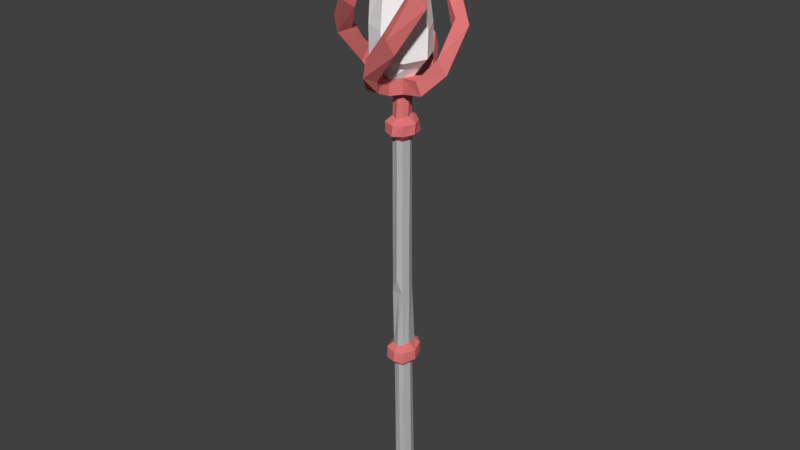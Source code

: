 # Source: Crystal_Stave.blend  (saved by Blender 2.79.0; exported with 4.5.12 LTS)
import bpy
from mathutils import Matrix  # noqa: F401  (used for matrix-valued properties, if any)

bpy.ops.wm.read_factory_settings(use_empty=True)
scene = bpy.context.scene
scene.name = 'Scene'

# ---- collections
col_collection_1 = bpy.data.collections.new('Collection 1'); scene.collection.children.link(col_collection_1)

# ---- materials (node trees are filled in below, after node groups)
mat_brown_blank = bpy.data.materials.new('brown.blank')
mat_brown_blank.alpha_threshold = 0.0
mat_brown_blank.use_transparent_shadow = False
mat_brown_blank.diffuse_color = (0.75, 0.1875, 0.1875, 1.0)
mat_brown_blank.roughness = 0.5
mat_gray50 = bpy.data.materials.new('gray50')
mat_gray50.alpha_threshold = 0.0
mat_gray50.use_transparent_shadow = False
mat_gray50.diffuse_color = (0.502, 0.502, 0.502, 1.0)
mat_gray50.roughness = 0.5
mat_blank = bpy.data.materials.new('blank')
mat_blank.alpha_threshold = 0.0
mat_blank.use_transparent_shadow = False
mat_blank.diffuse_color = (1.0, 1.0, 1.0, 1.0)
mat_blank.roughness = 0.5

# ---- material node trees

# ---- world
world_world = bpy.data.worlds.new('World'); scene.world = world_world
world_world.color = (0.05088, 0.05088, 0.05088)
world_world.use_sun_shadow = False
world_world.sun_shadow_jitter_overblur = 0.0
world_world.cycles.sampling_method = 'MANUAL'

# ---- meshes
me_mesh_001 = bpy.data.meshes.new('Mesh.001')
me_mesh_001.from_pydata([(-0.36, -0.3488, 2.53e-07), (0.315, -0.3488, 2.53e-07), (0.315, 0.3488, 2.53e-07), (-0.36, 0.3488, 2.53e-07), (-0.36, -0.3488, 4.059), (0.315, -0.3488, 4.059), (0.315, 0.3488, 4.059), (-0.36, 0.3488, 4.059)], [], [])
me_mesh_001.use_remesh_preserve_volume = False
me_mesh_001.use_remesh_preserve_attributes = False
me_mesh_001.use_mirror_vertex_groups = False
me_mesh_001.update()
me_mesh = bpy.data.meshes.new('Mesh')
me_mesh.from_pydata([(-0.1738, 0.07694, 3.03), (-0.08379, 0.07084, 3.016), (-0.1138, -0.009878, 3.019), (-0.1738, -0.003778, 3.033), (-0.1738, 0.07694, 3.03), (-0.1138, -0.009878, 3.019), (-0.1138, -0.005377, 2.919), (-0.1738, -0.003778, 3.033), (-0.1138, -0.009878, 3.019), (-0.08379, -0.0769, 3.016), (-0.1138, -0.005377, 2.919), (-0.1138, -0.009878, 3.019), (0.006214, -0.009878, 3.019), (-0.08379, -0.0769, 3.016), (-0.1138, -0.009878, 3.019), (-0.08379, 0.07084, 3.016), (0.006214, -0.009878, 3.019), (-0.1138, -0.009878, 3.019), (-0.08379, 0.07534, 2.916), (-0.08379, 0.07084, 3.016), (-0.1138, -0.009878, 3.019), (-0.1138, -0.005377, 2.919), (-0.08379, 0.07534, 2.916), (-0.1138, -0.009878, 3.019), (-0.03879, 0.04943, 2.894), (-0.08379, 0.07534, 2.916), (-0.1138, -0.005377, 2.919), (-0.05379, -0.003876, 2.885), (-0.03879, 0.04943, 2.894), (-0.1138, -0.005377, 2.919), (-0.08379, -0.07239, 2.916), (-0.05379, -0.003876, 2.885), (-0.1138, -0.005377, 2.919), (-0.08379, -0.0769, 3.016), (-0.08379, -0.07239, 2.916), (-0.1138, -0.005377, 2.919), (-0.08379, -0.2216, 2.949), (-0.08379, -0.07239, 2.916), (-0.08379, -0.0769, 3.016), (-0.08379, -0.185, 3.032), (-0.08379, -0.2216, 2.949), (-0.08379, -0.0769, 3.016), (0.006214, -0.1302, 3.007), (-0.08379, -0.185, 3.032), (-0.08379, -0.0769, 3.016), (0.006214, 0.1149, 2.931), (0.006214, 0.1104, 3.031), (-0.08379, 0.07084, 3.016), (-0.08379, 0.07534, 2.916), (0.006214, 0.1149, 2.931), (-0.08379, 0.07084, 3.016), (-0.2038, 0.08754, 2.943), (-0.08379, 0.07534, 2.916), (-0.08379, 0.07084, 3.016), (-0.1738, 0.07694, 3.03), (-0.2038, 0.08754, 2.943), (-0.08379, 0.07084, 3.016), (-0.3238, 0.0008239, 3.08), (-0.2038, 0.08754, 2.943), (-0.1738, 0.07694, 3.03), (-0.2938, -0.009787, 3.167), (-0.3238, 0.0008239, 3.08), (-0.1738, 0.07694, 3.03), (-0.2188, -0.04179, 3.132), (-0.2938, -0.009787, 3.167), (-0.1738, 0.07694, 3.03), (-0.1738, -0.003778, 3.033), (-0.2188, -0.04179, 3.132), (-0.1738, 0.07694, 3.03), (-0.2038, -0.01298, 2.939), (-0.2188, -0.04179, 3.132), (-0.1738, -0.003778, 3.033), (-0.1138, -0.005377, 2.919), (-0.2038, -0.01298, 2.939), (-0.1738, -0.003778, 3.033), (-0.08379, 0.07534, 2.916), (-0.2038, -0.01298, 2.939), (-0.1138, -0.005377, 2.919), (-0.2038, 0.08754, 2.943), (-0.2038, -0.01298, 2.939), (-0.08379, 0.07534, 2.916), (-0.3238, 0.0008239, 3.08), (-0.2038, -0.01298, 2.939), (-0.2038, 0.08754, 2.943), (-0.2638, -0.05099, 3.038), (-0.2038, -0.01298, 2.939), (-0.3238, 0.0008239, 3.08), (-0.2938, -0.2214, 3.245), (-0.2638, -0.05099, 3.038), (-0.3238, 0.0008239, 3.08), (-0.3388, -0.1985, 3.333), (-0.2938, -0.2214, 3.245), (-0.3238, 0.0008239, 3.08), (-0.2938, -0.009787, 3.167), (-0.3388, -0.1985, 3.333), (-0.3238, 0.0008239, 3.08), (-0.2788, -0.1528, 3.362), (-0.3388, -0.1985, 3.333), (-0.2938, -0.009787, 3.167), (-0.2188, -0.04179, 3.132), (-0.2788, -0.1528, 3.362), (-0.2938, -0.009787, 3.167), (-0.2338, -0.162, 3.268), (-0.2788, -0.1528, 3.362), (-0.2188, -0.04179, 3.132), (-0.2638, -0.05099, 3.038), (-0.2338, -0.162, 3.268), (-0.2188, -0.04179, 3.132), (-0.2038, -0.01298, 2.939), (-0.2638, -0.05099, 3.038), (-0.2188, -0.04179, 3.132), (0.08121, 0.1775, 3.034), (0.06621, 0.07084, 3.016), (0.006214, 0.1104, 3.031), (0.006214, 0.1638, 3.04), (0.08121, 0.1775, 3.034), (0.006214, 0.1104, 3.031), (0.006214, 0.1149, 2.931), (0.006214, 0.1638, 3.04), (0.006214, 0.1104, 3.031), (0.006214, 0.1881, 2.948), (0.006214, 0.1638, 3.04), (0.006214, 0.1149, 2.931), (0.06621, 0.07534, 2.916), (0.006214, 0.1881, 2.948), (0.006214, 0.1149, 2.931), (0.03621, 0.04943, 2.894), (0.06621, 0.07534, 2.916), (0.006214, 0.1149, 2.931), (0.006214, 0.06924, 2.902), (0.03621, 0.04943, 2.894), (0.006214, 0.1149, 2.931), (-0.08379, 0.07534, 2.916), (0.006214, 0.06924, 2.902), (0.006214, 0.1149, 2.931), (-0.03879, 0.04943, 2.894), (0.006214, 0.06924, 2.902), (-0.08379, 0.07534, 2.916), (0.006214, 0.05544, 2.76), (0.006214, 0.06924, 2.902), (-0.03879, 0.04943, 2.894), (-0.03879, 0.04173, 2.766), (0.006214, 0.05544, 2.76), (-0.03879, 0.04943, 2.894), (-0.05379, -0.003876, 2.885), (-0.03879, 0.04173, 2.766), (-0.03879, 0.04943, 2.894), (-0.05379, -0.01158, 2.757), (-0.03879, 0.04173, 2.766), (-0.05379, -0.003876, 2.885), (-0.03879, -0.03738, 2.884), (-0.05379, -0.01158, 2.757), (-0.05379, -0.003876, 2.885), (-0.08379, -0.07239, 2.916), (-0.03879, -0.03738, 2.884), (-0.05379, -0.003876, 2.885), (0.006214, -0.1257, 2.907), (-0.03879, -0.03738, 2.884), (-0.08379, -0.07239, 2.916), (0.006214, -0.2216, 2.949), (0.006214, -0.1257, 2.907), (-0.08379, -0.07239, 2.916), (-0.08379, -0.2216, 2.949), (0.006214, -0.2216, 2.949), (-0.08379, -0.07239, 2.916), (0.006214, -0.348, 3.071), (0.006214, -0.2216, 2.949), (-0.08379, -0.2216, 2.949), (-0.08379, -0.185, 3.032), (0.006214, -0.348, 3.071), (-0.08379, -0.2216, 2.949), (-0.008787, -0.3052, 3.167), (0.006214, -0.348, 3.071), (-0.08379, -0.185, 3.032), (0.03621, -0.2428, 3.123), (-0.008787, -0.3052, 3.167), (-0.08379, -0.185, 3.032), (0.006214, -0.1713, 3.025), (0.03621, -0.2428, 3.123), (-0.08379, -0.185, 3.032), (0.006214, -0.1302, 3.007), (0.006214, -0.1713, 3.025), (-0.08379, -0.185, 3.032), (0.006214, -0.1257, 2.907), (0.006214, -0.1713, 3.025), (0.006214, -0.1302, 3.007), (0.06621, -0.0769, 3.016), (0.006214, -0.1257, 2.907), (0.006214, -0.1302, 3.007), (0.006214, -0.009878, 3.019), (0.06621, -0.0769, 3.016), (0.006214, -0.1302, 3.007), (-0.08379, -0.0769, 3.016), (0.006214, -0.009878, 3.019), (0.006214, -0.1302, 3.007), (-0.08379, -0.07239, 2.916), (-0.08379, -0.0769, 3.016), (0.006214, -0.1302, 3.007), (0.006214, -0.1257, 2.907), (-0.08379, -0.07239, 2.916), (0.006214, -0.1302, 3.007), (0.09621, -0.005377, 2.919), (0.09621, -0.009878, 3.019), (0.06621, 0.07084, 3.016), (0.06621, 0.07534, 2.916), (0.09621, -0.005377, 2.919), (0.06621, 0.07084, 3.016), (0.08121, 0.2079, 2.955), (0.06621, 0.07534, 2.916), (0.06621, 0.07084, 3.016), (0.08121, 0.1775, 3.034), (0.08121, 0.2079, 2.955), (0.06621, 0.07084, 3.016), (0.006214, 0.3222, 3.101), (0.08121, 0.2079, 2.955), (0.08121, 0.1775, 3.034), (0.006214, 0.2918, 3.181), (0.006214, 0.3222, 3.101), (0.08121, 0.1775, 3.034), (-0.03879, 0.2263, 3.144), (0.006214, 0.2918, 3.181), (0.08121, 0.1775, 3.034), (0.006214, 0.1638, 3.04), (-0.03879, 0.2263, 3.144), (0.08121, 0.1775, 3.034), (0.006214, 0.1881, 2.948), (-0.03879, 0.2263, 3.144), (0.006214, 0.1638, 3.04), (-0.03879, 0.2704, 3.059), (-0.03879, 0.2263, 3.144), (0.006214, 0.1881, 2.948), (0.006214, 0.3222, 3.101), (-0.03879, 0.2704, 3.059), (0.006214, 0.1881, 2.948), (0.08121, 0.2079, 2.955), (0.006214, 0.3222, 3.101), (0.006214, 0.1881, 2.948), (0.06621, 0.07534, 2.916), (0.08121, 0.2079, 2.955), (0.006214, 0.1881, 2.948), (0.006214, -0.009878, 3.019), (0.006214, 0.1104, 3.031), (0.06621, 0.07084, 3.016), (0.09621, -0.009878, 3.019), (0.006214, -0.009878, 3.019), (0.06621, 0.07084, 3.016), (0.06621, -0.0769, 3.016), (0.006214, -0.009878, 3.019), (0.09621, -0.009878, 3.019), (0.06621, -0.07239, 2.916), (0.06621, -0.0769, 3.016), (0.09621, -0.009878, 3.019), (0.09621, -0.005377, 2.919), (0.06621, -0.07239, 2.916), (0.09621, -0.009878, 3.019), (0.03621, -0.03738, 2.884), (0.06621, -0.07239, 2.916), (0.09621, -0.005377, 2.919), (0.05121, -0.003876, 2.885), (0.03621, -0.03738, 2.884), (0.09621, -0.005377, 2.919), (0.06621, 0.07534, 2.916), (0.05121, -0.003876, 2.885), (0.09621, -0.005377, 2.919), (0.03621, 0.04943, 2.894), (0.05121, -0.003876, 2.885), (0.06621, 0.07534, 2.916), (0.05121, -0.01158, 2.757), (0.05121, -0.003876, 2.885), (0.03621, 0.04943, 2.894), (0.03621, 0.04173, 2.766), (0.05121, -0.01158, 2.757), (0.03621, 0.04943, 2.894), (0.006214, 0.06924, 2.902), (0.03621, 0.04173, 2.766), (0.03621, 0.04943, 2.894), (0.006214, 0.05544, 2.76), (0.03621, 0.04173, 2.766), (0.006214, 0.06924, 2.902), (0.06621, 0.07065, 2.721), (0.03621, 0.04173, 2.766), (0.006214, 0.05544, 2.76), (0.006214, 0.1103, 2.736), (0.06621, 0.07065, 2.721), (0.006214, 0.05544, 2.76), (-0.03879, 0.04173, 2.766), (0.006214, 0.1103, 2.736), (0.006214, 0.05544, 2.76), (-0.06879, 0.07065, 2.721), (0.006214, 0.1103, 2.736), (-0.03879, 0.04173, 2.766), (-0.05379, -0.01158, 2.757), (-0.06879, 0.07065, 2.721), (-0.03879, 0.04173, 2.766), (-0.09879, 0.003626, 2.718), (-0.06879, 0.07065, 2.721), (-0.05379, -0.01158, 2.757), (-0.03879, -0.04508, 2.756), (-0.09879, 0.003626, 2.718), (-0.05379, -0.01158, 2.757), (-0.03879, -0.03738, 2.884), (-0.03879, -0.04508, 2.756), (-0.05379, -0.01158, 2.757), (0.006214, -0.05109, 2.89), (-0.03879, -0.04508, 2.756), (-0.03879, -0.03738, 2.884), (0.006214, -0.1257, 2.907), (0.006214, -0.05109, 2.89), (-0.03879, -0.03738, 2.884), (0.06621, -0.07239, 2.916), (0.006214, -0.05109, 2.89), (0.006214, -0.1257, 2.907), (0.06621, -0.0769, 3.016), (0.06621, -0.07239, 2.916), (0.006214, -0.1257, 2.907), (0.2012, -0.07999, 2.936), (0.06621, -0.07239, 2.916), (0.06621, -0.0769, 3.016), (0.1712, -0.0906, 3.022), (0.2012, -0.07999, 2.936), (0.06621, -0.0769, 3.016), (0.09621, -0.009878, 3.019), (0.1712, -0.0906, 3.022), (0.06621, -0.0769, 3.016), (0.1562, -0.003778, 3.033), (0.1712, -0.0906, 3.022), (0.09621, -0.009878, 3.019), (0.09621, -0.005377, 2.919), (0.1562, -0.003778, 3.033), (0.09621, -0.009878, 3.019), (0.1862, -0.01298, 2.939), (0.1562, -0.003778, 3.033), (0.09621, -0.005377, 2.919), (0.06621, -0.07239, 2.916), (0.1862, -0.01298, 2.939), (0.09621, -0.005377, 2.919), (0.2012, -0.07999, 2.936), (0.1862, -0.01298, 2.939), (0.06621, -0.07239, 2.916), (0.3212, -0.005279, 3.066), (0.1862, -0.01298, 2.939), (0.2012, -0.07999, 2.936), (0.1712, -0.0906, 3.022), (0.3212, -0.005279, 3.066), (0.2012, -0.07999, 2.936), (0.2762, -0.02959, 3.159), (0.3212, -0.005279, 3.066), (0.1712, -0.0906, 3.022), (0.2312, 0.02523, 3.135), (0.2762, -0.02959, 3.159), (0.1712, -0.0906, 3.022), (0.1562, -0.003778, 3.033), (0.2312, 0.02523, 3.135), (0.1712, -0.0906, 3.022), (0.1862, -0.01298, 2.939), (0.2312, 0.02523, 3.135), (0.1562, -0.003778, 3.033), (0.2762, 0.03583, 3.048), (0.2312, 0.02523, 3.135), (0.1862, -0.01298, 2.939), (0.3212, -0.005279, 3.066), (0.2762, 0.03583, 3.048), (0.1862, -0.01298, 2.939), (0.2912, 0.1883, 3.243), (0.2762, 0.03583, 3.048), (0.3212, -0.005279, 3.066), (0.3362, 0.1716, 3.316), (0.2912, 0.1883, 3.243), (0.3212, -0.005279, 3.066), (0.2762, -0.02959, 3.159), (0.3362, 0.1716, 3.316), (0.3212, -0.005279, 3.066), (0.2762, 0.1228, 3.354), (0.3362, 0.1716, 3.316), (0.2762, -0.02959, 3.159), (0.2312, 0.02523, 3.135), (0.2762, 0.1228, 3.354), (0.2762, -0.02959, 3.159), (0.2312, 0.1533, 3.275), (0.2762, 0.1228, 3.354), (0.2312, 0.02523, 3.135), (0.2762, 0.03583, 3.048), (0.2312, 0.1533, 3.275), (0.2312, 0.02523, 3.135), (0.2912, 0.1883, 3.243), (0.2312, 0.1533, 3.275), (0.2762, 0.03583, 3.048), (0.1412, 0.2265, 3.439), (0.2312, 0.1533, 3.275), (0.2912, 0.1883, 3.243), (0.1412, 0.2981, 3.49), (0.1412, 0.2265, 3.439), (0.2912, 0.1883, 3.243), (0.3362, 0.1716, 3.316), (0.1412, 0.2981, 3.49), (0.2912, 0.1883, 3.243), (0.1862, 0.2403, 3.581), (0.1412, 0.2981, 3.49), (0.3362, 0.1716, 3.316), (0.2762, 0.1228, 3.354), (0.1862, 0.2403, 3.581), (0.3362, 0.1716, 3.316), (0.1562, 0.1686, 3.531), (0.1862, 0.2403, 3.581), (0.2762, 0.1228, 3.354), (0.2312, 0.1533, 3.275), (0.1562, 0.1686, 3.531), (0.2762, 0.1228, 3.354), (0.1412, 0.2265, 3.439), (0.1562, 0.1686, 3.531), (0.2312, 0.1533, 3.275), (0.006214, 0.2084, 3.694), (0.1562, 0.1686, 3.531), (0.1412, 0.2265, 3.439), (0.1412, 0.2981, 3.49), (0.006214, 0.2084, 3.694), (0.1412, 0.2265, 3.439), (0.1862, 0.2403, 3.581), (0.006214, 0.2084, 3.694), (0.1412, 0.2981, 3.49), (0.1562, 0.1686, 3.531), (0.006214, 0.2084, 3.694), (0.1862, 0.2403, 3.581), (-0.08379, 0.07084, 3.016), (0.006214, 0.1104, 3.031), (0.006214, -0.009878, 3.019), (0.006214, -0.1257, 2.907), (0.006214, -0.2216, 2.949), (0.006214, -0.1713, 3.025), (0.03621, -0.2428, 3.123), (0.006214, -0.1713, 3.025), (0.006214, -0.2216, 2.949), (0.03621, -0.2657, 3.035), (0.03621, -0.2428, 3.123), (0.006214, -0.2216, 2.949), (0.006214, -0.348, 3.071), (0.03621, -0.2657, 3.035), (0.006214, -0.2216, 2.949), (0.2012, -0.3082, 3.234), (0.03621, -0.2657, 3.035), (0.006214, -0.348, 3.071), (0.1862, -0.3661, 3.326), (0.2012, -0.3082, 3.234), (0.006214, -0.348, 3.071), (-0.008787, -0.3052, 3.167), (0.1862, -0.3661, 3.326), (0.006214, -0.348, 3.071), (0.1262, -0.3067, 3.348), (0.1862, -0.3661, 3.326), (-0.008787, -0.3052, 3.167), (0.03621, -0.2428, 3.123), (0.1262, -0.3067, 3.348), (-0.008787, -0.3052, 3.167), (0.1412, -0.2564, 3.277), (0.1262, -0.3067, 3.348), (0.03621, -0.2428, 3.123), (0.03621, -0.2657, 3.035), (0.1412, -0.2564, 3.277), (0.03621, -0.2428, 3.123), (0.2012, -0.3082, 3.234), (0.1412, -0.2564, 3.277), (0.03621, -0.2657, 3.035), (0.2312, -0.1558, 3.429), (0.1412, -0.2564, 3.277), (0.2012, -0.3082, 3.234), (0.3062, -0.1649, 3.482), (0.2312, -0.1558, 3.429), (0.2012, -0.3082, 3.234), (0.1862, -0.3661, 3.326), (0.3062, -0.1649, 3.482), (0.2012, -0.3082, 3.234), (0.2612, -0.2227, 3.574), (0.3062, -0.1649, 3.482), (0.1862, -0.3661, 3.326), (0.1262, -0.3067, 3.348), (0.2612, -0.2227, 3.574), (0.1862, -0.3661, 3.326), (0.1862, -0.1938, 3.528), (0.2612, -0.2227, 3.574), (0.1262, -0.3067, 3.348), (0.1412, -0.2564, 3.277), (0.1862, -0.1938, 3.528), (0.1262, -0.3067, 3.348), (0.2312, -0.1558, 3.429), (0.1862, -0.1938, 3.528), (0.1412, -0.2564, 3.277), (0.2162, -0.05971, 3.682), (0.1862, -0.1938, 3.528), (0.2312, -0.1558, 3.429), (0.3062, -0.1649, 3.482), (0.2162, -0.05971, 3.682), (0.2312, -0.1558, 3.429), (0.2612, -0.2227, 3.574), (0.2162, -0.05971, 3.682), (0.3062, -0.1649, 3.482), (0.1862, -0.1938, 3.528), (0.2162, -0.05971, 3.682), (0.2612, -0.2227, 3.574), (-0.2638, -0.05099, 3.038), (-0.2938, -0.2214, 3.245), (-0.2338, -0.162, 3.268), (-0.1288, -0.2563, 3.425), (-0.2338, -0.162, 3.268), (-0.2938, -0.2214, 3.245), (-0.1438, -0.3188, 3.469), (-0.1288, -0.2563, 3.425), (-0.2938, -0.2214, 3.245), (-0.3388, -0.1985, 3.333), (-0.1438, -0.3188, 3.469), (-0.2938, -0.2214, 3.245), (-0.1738, -0.2959, 3.557), (-0.1438, -0.3188, 3.469), (-0.3388, -0.1985, 3.333), (-0.2788, -0.1528, 3.362), (-0.1738, -0.2959, 3.557), (-0.3388, -0.1985, 3.333), (-0.1738, -0.2273, 3.527), (-0.1738, -0.2959, 3.557), (-0.2788, -0.1528, 3.362), (-0.2338, -0.162, 3.268), (-0.1738, -0.2273, 3.527), (-0.2788, -0.1528, 3.362), (-0.1288, -0.2563, 3.425), (-0.1738, -0.2273, 3.527), (-0.2338, -0.162, 3.268), (-0.02379, -0.2608, 3.673), (-0.1738, -0.2273, 3.527), (-0.1288, -0.2563, 3.425), (-0.1438, -0.3188, 3.469), (-0.02379, -0.2608, 3.673), (-0.1288, -0.2563, 3.425), (-0.1738, -0.2959, 3.557), (-0.02379, -0.2608, 3.673), (-0.1438, -0.3188, 3.469), (-0.1738, -0.2273, 3.527), (-0.02379, -0.2608, 3.673), (-0.1738, -0.2959, 3.557), (0.006214, 0.3222, 3.101), (-0.1738, 0.3315, 3.343), (-0.2038, 0.2888, 3.248), (-0.03879, 0.2704, 3.059), (0.006214, 0.3222, 3.101), (-0.2038, 0.2888, 3.248), (-0.1588, 0.234, 3.272), (-0.03879, 0.2704, 3.059), (-0.2038, 0.2888, 3.248), (-0.2338, 0.1259, 3.435), (-0.1588, 0.234, 3.272), (-0.2038, 0.2888, 3.248), (-0.3088, 0.1442, 3.476), (-0.2338, 0.1259, 3.435), (-0.2038, 0.2888, 3.248), (-0.1738, 0.3315, 3.343), (-0.3088, 0.1442, 3.476), (-0.2038, 0.2888, 3.248), (-0.2638, 0.1671, 3.564), (-0.3088, 0.1442, 3.476), (-0.1738, 0.3315, 3.343), (-0.1288, 0.263, 3.374), (-0.2638, 0.1671, 3.564), (-0.1738, 0.3315, 3.343), (0.006214, 0.2918, 3.181), (-0.1288, 0.263, 3.374), (-0.1738, 0.3315, 3.343), (0.006214, 0.3222, 3.101), (0.006214, 0.2918, 3.181), (-0.1738, 0.3315, 3.343), (-0.03879, 0.2263, 3.144), (-0.03879, 0.2704, 3.059), (-0.1588, 0.234, 3.272), (-0.1288, 0.263, 3.374), (-0.03879, 0.2263, 3.144), (-0.1588, 0.234, 3.272), (-0.1888, 0.1488, 3.523), (-0.1288, 0.263, 3.374), (-0.1588, 0.234, 3.272), (-0.2338, 0.1259, 3.435), (-0.1888, 0.1488, 3.523), (-0.1588, 0.234, 3.272), (-0.2188, -0.006397, 3.691), (-0.1888, 0.1488, 3.523), (-0.2338, 0.1259, 3.435), (-0.3088, 0.1442, 3.476), (-0.2188, -0.006397, 3.691), (-0.2338, 0.1259, 3.435), (-0.2638, 0.1671, 3.564), (-0.2188, -0.006397, 3.691), (-0.3088, 0.1442, 3.476), (-0.1888, 0.1488, 3.523), (-0.2188, -0.006397, 3.691), (-0.2638, 0.1671, 3.564), (-0.1288, 0.263, 3.374), (-0.1888, 0.1488, 3.523), (-0.2638, 0.1671, 3.564), (0.006214, 0.2918, 3.181), (-0.03879, 0.2263, 3.144), (-0.1288, 0.263, 3.374), (-0.08379, 0.04149, 0.07371), (-0.05379, -0.02552, 0.07071), (0.006214, 0.0445, 0.006697), (-0.05379, 0.1085, 0.07671), (-0.08379, 0.04149, 0.07371), (0.006214, 0.0445, 0.006697), (0.006214, 0.1283, 0.08431), (-0.05379, 0.1085, 0.07671), (0.006214, 0.0445, 0.006697), (0.05121, 0.1085, 0.07671), (0.006214, 0.1283, 0.08431), (0.006214, 0.0445, 0.006697), (0.08121, 0.04149, 0.07371), (0.05121, 0.1085, 0.07671), (0.006214, 0.0445, 0.006697), (0.05121, -0.02552, 0.07071), (0.08121, 0.04149, 0.07371), (0.006214, 0.0445, 0.006697), (0.006214, -0.04532, 0.0631), (0.05121, -0.02552, 0.07071), (0.006214, 0.0445, 0.006697), (-0.05379, -0.02552, 0.07071), (0.006214, -0.04532, 0.0631), (0.006214, 0.0445, 0.006697), (0.006214, -0.04222, 0.1438), (0.006214, -0.04532, 0.0631), (-0.05379, -0.02552, 0.07071), (-0.05379, -0.02852, 0.1377), (0.006214, -0.04222, 0.1438), (-0.05379, -0.02552, 0.07071), (-0.08379, 0.04149, 0.07371), (-0.05379, -0.02852, 0.1377), (-0.05379, -0.02552, 0.07071), (-0.08379, 0.03849, 0.1407), (-0.05379, -0.02852, 0.1377), (-0.08379, 0.04149, 0.07371), (-0.05379, 0.1085, 0.07671), (-0.08379, 0.03849, 0.1407), (-0.08379, 0.04149, 0.07371), (-0.05379, 0.1055, 0.1437), (-0.08379, 0.03849, 0.1407), (-0.05379, 0.1085, 0.07671), (0.006214, 0.1283, 0.08431), (-0.05379, 0.1055, 0.1437), (-0.05379, 0.1085, 0.07671), (0.006214, 0.1253, 0.1513), (-0.05379, 0.1055, 0.1437), (0.006214, 0.1283, 0.08431), (0.05121, 0.1085, 0.07671), (0.006214, 0.1253, 0.1513), (0.006214, 0.1283, 0.08431), (0.05121, 0.1055, 0.1437), (0.006214, 0.1253, 0.1513), (0.05121, 0.1085, 0.07671), (0.08121, 0.04149, 0.07371), (0.05121, 0.1055, 0.1437), (0.05121, 0.1085, 0.07671), (0.08121, 0.03849, 0.1407), (0.05121, 0.1055, 0.1437), (0.08121, 0.04149, 0.07371), (0.05121, -0.02552, 0.07071), (0.08121, 0.03849, 0.1407), (0.08121, 0.04149, 0.07371), (0.05121, -0.02852, 0.1377), (0.08121, 0.03849, 0.1407), (0.05121, -0.02552, 0.07071), (0.006214, -0.04532, 0.0631), (0.05121, -0.02852, 0.1377), (0.05121, -0.02552, 0.07071), (0.006214, -0.04222, 0.1438), (0.05121, -0.02852, 0.1377), (0.006214, -0.04532, 0.0631), (0.03621, -0.01782, 0.1986), (0.05121, -0.02852, 0.1377), (0.006214, -0.04222, 0.1438), (0.006214, -0.02392, 0.1849), (0.03621, -0.01782, 0.1986), (0.006214, -0.04222, 0.1438), (-0.05379, -0.02852, 0.1377), (0.006214, -0.02392, 0.1849), (0.006214, -0.04222, 0.1438), (-0.03879, -0.01782, 0.1986), (0.006214, -0.02392, 0.1849), (-0.05379, -0.02852, 0.1377), (-0.08379, 0.03849, 0.1407), (-0.03879, -0.01782, 0.1986), (-0.05379, -0.02852, 0.1377), (-0.05379, 0.03549, 0.2077), (-0.03879, -0.01782, 0.1986), (-0.08379, 0.03849, 0.1407), (-0.05379, 0.1055, 0.1437), (-0.05379, 0.03549, 0.2077), (-0.08379, 0.03849, 0.1407), (-0.03879, 0.0827, 0.2031), (-0.05379, 0.03549, 0.2077), (-0.05379, 0.1055, 0.1437), (0.006214, 0.1253, 0.1513), (-0.03879, 0.0827, 0.2031), (-0.05379, 0.1055, 0.1437), (0.006214, 0.0827, 0.2031), (-0.03879, 0.0827, 0.2031), (0.006214, 0.1253, 0.1513), (0.05121, 0.1055, 0.1437), (0.006214, 0.0827, 0.2031), (0.006214, 0.1253, 0.1513), (0.03621, 0.0827, 0.2031), (0.006214, 0.0827, 0.2031), (0.05121, 0.1055, 0.1437), (0.08121, 0.03849, 0.1407), (0.03621, 0.0827, 0.2031), (0.05121, 0.1055, 0.1437), (0.05121, 0.03549, 0.2077), (0.03621, 0.0827, 0.2031), (0.08121, 0.03849, 0.1407), (0.05121, -0.02852, 0.1377), (0.05121, 0.03549, 0.2077), (0.08121, 0.03849, 0.1407), (0.03621, -0.01782, 0.1986), (0.05121, 0.03549, 0.2077), (0.05121, -0.02852, 0.1377), (0.06621, 0.1031, 1.097), (0.03621, 0.05737, 1.068), (0.05121, 0.01777, 1.053), (0.09621, 0.01627, 1.087), (0.06621, 0.1031, 1.097), (0.05121, 0.01777, 1.053), (0.03621, -0.02944, 1.058), (0.09621, 0.01627, 1.087), (0.05121, 0.01777, 1.053), (0.06621, -0.07055, 1.076), (0.09621, 0.01627, 1.087), (0.03621, -0.02944, 1.058), (0.006214, -0.04314, 1.064), (0.06621, -0.07055, 1.076), (0.03621, -0.02944, 1.058), (0.006214, -0.09796, 1.088), (0.06621, -0.07055, 1.076), (0.006214, -0.04314, 1.064), (-0.03879, -0.02944, 1.058), (0.006214, -0.09796, 1.088), (0.006214, -0.04314, 1.064), (-0.06879, -0.07055, 1.076), (0.006214, -0.09796, 1.088), (-0.03879, -0.02944, 1.058), (-0.05379, 0.01777, 1.053), (-0.06879, -0.07055, 1.076), (-0.03879, -0.02944, 1.058), (-0.09879, 0.01627, 1.087), (-0.06879, -0.07055, 1.076), (-0.05379, 0.01777, 1.053), (-0.03879, 0.05737, 1.068), (-0.09879, 0.01627, 1.087), (-0.05379, 0.01777, 1.053), (-0.06879, 0.1031, 1.097), (-0.09879, 0.01627, 1.087), (-0.03879, 0.05737, 1.068), (0.006214, 0.07108, 1.062), (-0.06879, 0.1031, 1.097), (-0.03879, 0.05737, 1.068), (0.006214, 0.1229, 1.105), (-0.06879, 0.1031, 1.097), (0.006214, 0.07108, 1.062), (0.03621, 0.05737, 1.068), (0.006214, 0.1229, 1.105), (0.006214, 0.07108, 1.062), (0.06621, 0.1031, 1.097), (0.006214, 0.1229, 1.105), (0.03621, 0.05737, 1.068), (0.006214, 0.1473, 1.16), (0.006214, 0.1229, 1.105), (0.06621, 0.1031, 1.097), (0.06621, 0.1001, 1.164), (0.006214, 0.1473, 1.16), (0.06621, 0.1031, 1.097), (0.09621, 0.01627, 1.087), (0.06621, 0.1001, 1.164), (0.06621, 0.1031, 1.097), (0.09621, 0.01327, 1.154), (0.06621, 0.1001, 1.164), (0.09621, 0.01627, 1.087), (0.06621, -0.07055, 1.076), (0.09621, 0.01327, 1.154), (0.09621, 0.01627, 1.087), (0.06621, -0.06745, 1.157), (0.09621, 0.01327, 1.154), (0.06621, -0.07055, 1.076), (0.006214, -0.09796, 1.088), (0.06621, -0.06745, 1.157), (0.06621, -0.07055, 1.076), (0.006214, -0.08726, 1.149), (0.06621, -0.06745, 1.157), (0.006214, -0.09796, 1.088), (-0.06879, -0.07055, 1.076), (0.006214, -0.08726, 1.149), (0.006214, -0.09796, 1.088), (-0.06879, -0.06745, 1.157), (0.006214, -0.08726, 1.149), (-0.06879, -0.07055, 1.076), (-0.09879, 0.01627, 1.087), (-0.06879, -0.06745, 1.157), (-0.06879, -0.07055, 1.076), (-0.09879, 0.01327, 1.154), (-0.06879, -0.06745, 1.157), (-0.09879, 0.01627, 1.087), (-0.06879, 0.1031, 1.097), (-0.09879, 0.01327, 1.154), (-0.09879, 0.01627, 1.087), (-0.06879, 0.1001, 1.164), (-0.09879, 0.01327, 1.154), (-0.06879, 0.1031, 1.097), (0.006214, 0.1229, 1.105), (-0.06879, 0.1001, 1.164), (-0.06879, 0.1031, 1.097), (0.006214, 0.1473, 1.16), (-0.06879, 0.1001, 1.164), (0.006214, 0.1229, 1.105), (-0.03879, 0.07878, 1.19), (-0.06879, 0.1001, 1.164), (0.006214, 0.1473, 1.16), (0.006214, 0.07878, 1.19), (-0.03879, 0.07878, 1.19), (0.006214, 0.1473, 1.16), (0.06621, 0.1001, 1.164), (0.006214, 0.07878, 1.19), (0.006214, 0.1473, 1.16), (0.03621, 0.07878, 1.19), (0.006214, 0.07878, 1.19), (0.06621, 0.1001, 1.164), (0.09621, 0.01327, 1.154), (0.03621, 0.07878, 1.19), (0.06621, 0.1001, 1.164), (0.05121, 0.004164, 1.207), (0.03621, 0.07878, 1.19), (0.09621, 0.01327, 1.154), (0.06621, -0.06745, 1.157), (0.05121, 0.004164, 1.207), (0.09621, 0.01327, 1.154), (0.03621, -0.03544, 1.192), (0.05121, 0.004164, 1.207), (0.06621, -0.06745, 1.157), (0.006214, -0.08726, 1.149), (0.03621, -0.03544, 1.192), (0.06621, -0.06745, 1.157), (0.006214, -0.05525, 1.184), (0.03621, -0.03544, 1.192), (0.006214, -0.08726, 1.149), (-0.06879, -0.06745, 1.157), (0.006214, -0.05525, 1.184), (0.006214, -0.08726, 1.149), (-0.03879, -0.03544, 1.192), (0.006214, -0.05525, 1.184), (-0.06879, -0.06745, 1.157), (-0.09879, 0.01327, 1.154), (-0.03879, -0.03544, 1.192), (-0.06879, -0.06745, 1.157), (-0.05379, 0.004164, 1.207), (-0.03879, -0.03544, 1.192), (-0.09879, 0.01327, 1.154), (-0.06879, 0.1001, 1.164), (-0.05379, 0.004164, 1.207), (-0.09879, 0.01327, 1.154), (-0.03879, 0.07878, 1.19), (-0.05379, 0.004164, 1.207), (-0.06879, 0.1001, 1.164), (-0.05379, 0.008135, 2.617), (-0.09879, -0.007076, 2.657), (-0.06879, -0.07409, 2.654), (-0.03879, -0.04518, 2.608), (-0.05379, 0.008135, 2.617), (-0.06879, -0.07409, 2.654), (0.006214, -0.1076, 2.652), (-0.03879, -0.04518, 2.608), (-0.06879, -0.07409, 2.654), (0.006214, -0.09689, 2.713), (0.006214, -0.1076, 2.652), (-0.06879, -0.07409, 2.654), (-0.06879, -0.07709, 2.721), (0.006214, -0.09689, 2.713), (-0.06879, -0.07409, 2.654), (-0.09879, -0.007076, 2.657), (-0.06879, -0.07709, 2.721), (-0.06879, -0.07409, 2.654), (-0.09879, 0.003626, 2.718), (-0.06879, -0.07709, 2.721), (-0.09879, -0.007076, 2.657), (-0.06879, 0.08735, 2.648), (-0.09879, 0.003626, 2.718), (-0.09879, -0.007076, 2.657), (-0.03879, 0.04164, 2.619), (-0.06879, 0.08735, 2.648), (-0.09879, -0.007076, 2.657), (-0.05379, 0.008135, 2.617), (-0.03879, 0.04164, 2.619), (-0.09879, -0.007076, 2.657), (0.006214, -0.1076, 2.652), (0.006214, -0.05888, 2.614), (-0.03879, -0.04518, 2.608), (0.06621, -0.07409, 2.654), (0.006214, -0.05888, 2.614), (0.006214, -0.1076, 2.652), (0.06621, -0.07709, 2.721), (0.06621, -0.07409, 2.654), (0.006214, -0.1076, 2.652), (0.006214, -0.09689, 2.713), (0.06621, -0.07709, 2.721), (0.006214, -0.1076, 2.652), (0.03621, -0.04508, 2.756), (0.06621, -0.07709, 2.721), (0.006214, -0.09689, 2.713), (0.006214, -0.06489, 2.748), (0.03621, -0.04508, 2.756), (0.006214, -0.09689, 2.713), (-0.06879, -0.07709, 2.721), (0.006214, -0.06489, 2.748), (0.006214, -0.09689, 2.713), (-0.03879, -0.04508, 2.756), (0.006214, -0.06489, 2.748), (-0.06879, -0.07709, 2.721), (-0.09879, 0.003626, 2.718), (-0.03879, -0.04508, 2.756), (-0.06879, -0.07709, 2.721), (0.03621, -0.04518, 2.608), (0.006214, -0.05888, 2.614), (0.06621, -0.07409, 2.654), (0.09621, -0.007076, 2.657), (0.03621, -0.04518, 2.608), (0.06621, -0.07409, 2.654), (0.09621, 0.003626, 2.718), (0.09621, -0.007076, 2.657), (0.06621, -0.07409, 2.654), (0.06621, -0.07709, 2.721), (0.09621, 0.003626, 2.718), (0.06621, -0.07409, 2.654), (0.05121, -0.01158, 2.757), (0.09621, 0.003626, 2.718), (0.06621, -0.07709, 2.721), (0.03621, -0.04508, 2.756), (0.05121, -0.01158, 2.757), (0.06621, -0.07709, 2.721), (0.05121, -0.003876, 2.885), (0.05121, -0.01158, 2.757), (0.03621, -0.04508, 2.756), (0.03621, -0.03738, 2.884), (0.05121, -0.003876, 2.885), (0.03621, -0.04508, 2.756), (0.006214, -0.06489, 2.748), (0.03621, -0.03738, 2.884), (0.03621, -0.04508, 2.756), (0.006214, -0.05109, 2.89), (0.03621, -0.03738, 2.884), (0.006214, -0.06489, 2.748), (-0.03879, -0.04508, 2.756), (0.006214, -0.05109, 2.89), (0.006214, -0.06489, 2.748), (0.05121, 0.008135, 2.617), (0.03621, -0.04518, 2.608), (0.09621, -0.007076, 2.657), (0.06621, 0.08735, 2.648), (0.05121, 0.008135, 2.617), (0.09621, -0.007076, 2.657), (0.06621, 0.07065, 2.721), (0.06621, 0.08735, 2.648), (0.09621, -0.007076, 2.657), (0.09621, 0.003626, 2.718), (0.06621, 0.07065, 2.721), (0.09621, -0.007076, 2.657), (0.03621, 0.04173, 2.766), (0.06621, 0.07065, 2.721), (0.09621, 0.003626, 2.718), (0.05121, -0.01158, 2.757), (0.03621, 0.04173, 2.766), (0.09621, 0.003626, 2.718), (0.03621, 0.04164, 2.619), (0.05121, 0.008135, 2.617), (0.06621, 0.08735, 2.648), (0.006214, 0.1072, 2.655), (0.03621, 0.04164, 2.619), (0.06621, 0.08735, 2.648), (0.006214, 0.1103, 2.736), (0.006214, 0.1072, 2.655), (0.06621, 0.08735, 2.648), (0.06621, 0.07065, 2.721), (0.006214, 0.1103, 2.736), (0.06621, 0.08735, 2.648), (0.006214, 0.05534, 2.613), (0.03621, 0.04164, 2.619), (0.006214, 0.1072, 2.655), (-0.06879, 0.08735, 2.648), (0.006214, 0.05534, 2.613), (0.006214, 0.1072, 2.655), (-0.06879, 0.07065, 2.721), (-0.06879, 0.08735, 2.648), (0.006214, 0.1072, 2.655), (0.006214, 0.1103, 2.736), (-0.06879, 0.07065, 2.721), (0.006214, 0.1072, 2.655), (-0.03879, 0.04164, 2.619), (0.006214, 0.05534, 2.613), (-0.06879, 0.08735, 2.648), (-0.06879, 0.08735, 2.648), (-0.06879, 0.07065, 2.721), (-0.09879, 0.003626, 2.718), (0.03621, -0.03738, 2.884), (0.006214, -0.05109, 2.89), (0.06621, -0.07239, 2.916), (0.05121, 0.01777, 1.053), (0.05121, 0.03549, 0.2077), (0.03621, -0.01782, 0.1986), (0.03621, -0.02944, 1.058), (0.05121, 0.01777, 1.053), (0.03621, -0.01782, 0.1986), (0.006214, -0.02392, 0.1849), (0.03621, -0.02944, 1.058), (0.03621, -0.01782, 0.1986), (0.006214, -0.04314, 1.064), (0.03621, -0.02944, 1.058), (0.006214, -0.02392, 0.1849), (-0.03879, -0.01782, 0.1986), (0.006214, -0.04314, 1.064), (0.006214, -0.02392, 0.1849), (-0.03879, -0.02944, 1.058), (0.006214, -0.04314, 1.064), (-0.03879, -0.01782, 0.1986), (-0.05379, 0.03549, 0.2077), (-0.03879, -0.02944, 1.058), (-0.03879, -0.01782, 0.1986), (-0.05379, 0.01777, 1.053), (-0.03879, -0.02944, 1.058), (-0.05379, 0.03549, 0.2077), (-0.03879, 0.0827, 0.2031), (-0.05379, 0.01777, 1.053), (-0.05379, 0.03549, 0.2077), (-0.03879, 0.05737, 1.068), (-0.05379, 0.01777, 1.053), (-0.03879, 0.0827, 0.2031), (0.006214, 0.0827, 0.2031), (-0.03879, 0.05737, 1.068), (-0.03879, 0.0827, 0.2031), (0.006214, 0.07108, 1.062), (-0.03879, 0.05737, 1.068), (0.006214, 0.0827, 0.2031), (0.03621, 0.0827, 0.2031), (0.006214, 0.07108, 1.062), (0.006214, 0.0827, 0.2031), (0.03621, 0.05737, 1.068), (0.006214, 0.07108, 1.062), (0.03621, 0.0827, 0.2031), (0.05121, 0.03549, 0.2077), (0.03621, 0.05737, 1.068), (0.03621, 0.0827, 0.2031), (0.05121, 0.01777, 1.053), (0.03621, 0.05737, 1.068), (0.05121, 0.03549, 0.2077), (-0.05379, 0.007456, 1.583), (-0.05379, 0.004164, 1.207), (-0.03879, 0.07878, 1.19), (-0.03879, 0.05466, 1.578), (-0.05379, 0.007456, 1.583), (-0.03879, 0.07878, 1.19), (0.006214, 0.07878, 1.19), (-0.03879, 0.05466, 1.578), (-0.03879, 0.07878, 1.19), (0.006214, 0.05466, 1.578), (-0.03879, 0.05466, 1.578), (0.006214, 0.07878, 1.19), (0.03621, 0.07878, 1.19), (0.006214, 0.05466, 1.578), (0.006214, 0.07878, 1.19), (0.03621, 0.05466, 1.578), (0.006214, 0.05466, 1.578), (0.03621, 0.07878, 1.19), (0.05121, 0.004164, 1.207), (0.03621, 0.05466, 1.578), (0.03621, 0.07878, 1.19), (0.05121, 0.007456, 1.583), (0.03621, 0.05466, 1.578), (0.05121, 0.004164, 1.207), (0.03621, -0.03544, 1.192), (0.05121, 0.007456, 1.583), (0.05121, 0.004164, 1.207), (0.03621, -0.04585, 1.574), (0.05121, 0.007456, 1.583), (0.03621, -0.03544, 1.192), (0.006214, -0.05525, 1.184), (0.03621, -0.04585, 1.574), (0.03621, -0.03544, 1.192), (0.006214, -0.04585, 1.574), (0.03621, -0.04585, 1.574), (0.006214, -0.05525, 1.184), (-0.03879, -0.03544, 1.192), (0.006214, -0.04585, 1.574), (0.006214, -0.05525, 1.184), (-0.03879, -0.04585, 1.574), (0.006214, -0.04585, 1.574), (-0.03879, -0.03544, 1.192), (-0.05379, 0.004164, 1.207), (-0.03879, -0.04585, 1.574), (-0.03879, -0.03544, 1.192), (-0.05379, 0.007456, 1.583), (-0.03879, -0.04585, 1.574), (-0.05379, 0.004164, 1.207), (-0.03879, 0.05016, 1.679), (-0.03879, 0.04164, 2.619), (-0.05379, 0.008135, 2.617), (-0.05379, 0.002954, 1.684), (-0.03879, 0.05016, 1.679), (-0.05379, 0.008135, 2.617), (-0.03879, -0.04518, 2.608), (-0.05379, 0.002954, 1.684), (-0.05379, 0.008135, 2.617), (-0.03879, -0.04426, 1.688), (-0.05379, 0.002954, 1.684), (-0.03879, -0.04518, 2.608), (0.006214, -0.05888, 2.614), (-0.03879, -0.04426, 1.688), (-0.03879, -0.04518, 2.608), (0.006214, 0.06387, 1.673), (0.006214, 0.05534, 2.613), (-0.03879, 0.04164, 2.619), (-0.03879, 0.05016, 1.679), (0.006214, 0.06387, 1.673), (-0.03879, 0.04164, 2.619), (0.006214, -0.05888, 2.614), (0.006214, -0.06406, 1.681), (-0.03879, -0.04426, 1.688), (0.03621, -0.04518, 2.608), (0.006214, -0.06406, 1.681), (0.006214, -0.05888, 2.614), (0.03621, -0.04426, 1.688), (0.006214, -0.06406, 1.681), (0.03621, -0.04518, 2.608), (0.05121, 0.008135, 2.617), (0.03621, -0.04426, 1.688), (0.03621, -0.04518, 2.608), (0.05121, 0.002954, 1.684), (0.03621, -0.04426, 1.688), (0.05121, 0.008135, 2.617), (0.03621, 0.04164, 2.619), (0.05121, 0.002954, 1.684), (0.05121, 0.008135, 2.617), (0.03621, 0.05016, 1.679), (0.05121, 0.002954, 1.684), (0.03621, 0.04164, 2.619), (0.006214, 0.05534, 2.613), (0.03621, 0.05016, 1.679), (0.03621, 0.04164, 2.619), (0.006214, 0.06387, 1.673), (0.03621, 0.05016, 1.679), (0.006214, 0.05534, 2.613), (-0.03879, -0.04426, 1.688), (0.006214, -0.06406, 1.681), (-0.03879, -0.04585, 1.574), (-0.03879, -0.04585, 1.574), (-0.05379, 0.007456, 1.583), (-0.03879, -0.04426, 1.688), (-0.03879, 0.05466, 1.578), (-0.03879, 0.05016, 1.679), (-0.05379, 0.007456, 1.583), (-0.03879, 0.05016, 1.679), (-0.03879, 0.05466, 1.578), (0.006214, 0.06387, 1.673), (0.03621, 0.05016, 1.679), (0.006214, 0.06387, 1.673), (0.03621, 0.05466, 1.578), (0.03621, 0.05466, 1.578), (0.05121, 0.007456, 1.583), (0.03621, 0.05016, 1.679), (0.03621, -0.04585, 1.574), (0.03621, -0.04426, 1.688), (0.05121, 0.007456, 1.583), (0.03621, -0.04426, 1.688), (0.03621, -0.04585, 1.574), (0.006214, -0.06406, 1.681), (0.006214, -0.06406, 1.681), (0.006214, -0.04585, 1.574), (-0.03879, -0.04585, 1.574), (-0.05379, 0.007456, 1.583), (-0.05379, 0.002954, 1.684), (-0.03879, -0.04426, 1.688), (-0.03879, 0.05016, 1.679), (-0.05379, 0.002954, 1.684), (-0.05379, 0.007456, 1.583), (-0.03879, 0.05466, 1.578), (0.006214, 0.05466, 1.578), (0.006214, 0.06387, 1.673), (0.006214, 0.06387, 1.673), (0.006214, 0.05466, 1.578), (0.03621, 0.05466, 1.578), (0.05121, 0.007456, 1.583), (0.05121, 0.002954, 1.684), (0.03621, 0.05016, 1.679), (0.03621, -0.04426, 1.688), (0.05121, 0.002954, 1.684), (0.05121, 0.007456, 1.583), (0.03621, -0.04585, 1.574), (0.006214, -0.04585, 1.574), (0.006214, -0.06406, 1.681), (-0.1138, -0.009878, 3.019), (-0.1288, -0.005279, 3.066), (-0.08379, -0.0997, 3.076), (-0.08379, -0.0769, 3.016), (-0.1138, -0.009878, 3.019), (-0.08379, -0.0997, 3.076), (0.006214, -0.1469, 3.08), (-0.08379, -0.0769, 3.016), (-0.08379, -0.0997, 3.076), (0.006214, -0.2032, 3.138), (0.006214, -0.1469, 3.08), (-0.08379, -0.0997, 3.076), (-0.1288, -0.1423, 3.127), (0.006214, -0.2032, 3.138), (-0.08379, -0.0997, 3.076), (-0.1288, -0.005279, 3.066), (-0.1288, -0.1423, 3.127), (-0.08379, -0.0997, 3.076), (-0.1738, -0.008286, 3.133), (-0.1288, -0.1423, 3.127), (-0.1288, -0.005279, 3.066), (-0.08379, 0.08154, 3.077), (-0.1738, -0.008286, 3.133), (-0.1288, -0.005279, 3.066), (-0.08379, 0.07084, 3.016), (-0.08379, 0.08154, 3.077), (-0.1288, -0.005279, 3.066), (-0.1138, -0.009878, 3.019), (-0.08379, 0.07084, 3.016), (-0.1288, -0.005279, 3.066), (0.006214, -0.1469, 3.08), (0.006214, -0.1302, 3.007), (-0.08379, -0.0769, 3.016), (0.09621, -0.0997, 3.076), (0.006214, -0.1302, 3.007), (0.006214, -0.1469, 3.08), (0.1262, -0.1423, 3.127), (0.09621, -0.0997, 3.076), (0.006214, -0.1469, 3.08), (0.006214, -0.2032, 3.138), (0.1262, -0.1423, 3.127), (0.006214, -0.1469, 3.08), (0.1262, -0.1437, 3.309), (0.1262, -0.1423, 3.127), (0.006214, -0.2032, 3.138), (0.006214, -0.197, 3.3), (0.1262, -0.1437, 3.309), (0.006214, -0.2032, 3.138), (-0.1288, -0.1423, 3.127), (0.006214, -0.197, 3.3), (0.006214, -0.2032, 3.138), (-0.1288, -0.1437, 3.309), (0.006214, -0.197, 3.3), (-0.1288, -0.1423, 3.127), (-0.1738, -0.008286, 3.133), (-0.1288, -0.1437, 3.309), (-0.1288, -0.1423, 3.127), (-0.1738, -0.002085, 3.295), (-0.1288, -0.1437, 3.309), (-0.1738, -0.008286, 3.133), (-0.1288, 0.1257, 3.139), (-0.1738, -0.002085, 3.295), (-0.1738, -0.008286, 3.133), (-0.08379, 0.08154, 3.077), (-0.1288, 0.1257, 3.139), (-0.1738, -0.008286, 3.133), (0.006214, 0.1211, 3.092), (-0.1288, 0.1257, 3.139), (-0.08379, 0.08154, 3.077), (0.006214, 0.1104, 3.031), (0.006214, 0.1211, 3.092), (-0.08379, 0.08154, 3.077), (-0.08379, 0.07084, 3.016), (0.006214, 0.1104, 3.031), (-0.08379, 0.08154, 3.077), (0.06621, -0.0769, 3.016), (0.006214, -0.1302, 3.007), (0.09621, -0.0997, 3.076), (0.1262, -0.005279, 3.066), (0.06621, -0.0769, 3.016), (0.09621, -0.0997, 3.076), (0.1862, -0.008286, 3.133), (0.1262, -0.005279, 3.066), (0.09621, -0.0997, 3.076), (0.1262, -0.1423, 3.127), (0.1862, -0.008286, 3.133), (0.09621, -0.0997, 3.076), (0.1862, -0.002085, 3.295), (0.1862, -0.008286, 3.133), (0.1262, -0.1423, 3.127), (0.1262, -0.1437, 3.309), (0.1862, -0.002085, 3.295), (0.1262, -0.1423, 3.127), (0.1562, -0.0217, 3.583), (0.1862, -0.002085, 3.295), (0.1262, -0.1437, 3.309), (0.09621, -0.1359, 3.584), (0.1562, -0.0217, 3.583), (0.1262, -0.1437, 3.309), (0.006214, -0.197, 3.3), (0.09621, -0.1359, 3.584), (0.1262, -0.1437, 3.309), (0.006214, -0.1694, 3.583), (0.09621, -0.1359, 3.584), (0.006214, -0.197, 3.3), (-0.1288, -0.1437, 3.309), (0.006214, -0.1694, 3.583), (0.006214, -0.197, 3.3), (-0.1138, -0.1359, 3.584), (0.006214, -0.1694, 3.583), (-0.1288, -0.1437, 3.309), (-0.1738, -0.002085, 3.295), (-0.1138, -0.1359, 3.584), (-0.1288, -0.1437, 3.309), (-0.1588, -0.0217, 3.583), (-0.1138, -0.1359, 3.584), (-0.1738, -0.002085, 3.295), (-0.1288, 0.1182, 3.307), (-0.1588, -0.0217, 3.583), (-0.1738, -0.002085, 3.295), (-0.1288, 0.1257, 3.139), (-0.1288, 0.1182, 3.307), (-0.1738, -0.002085, 3.295), (0.006214, 0.1791, 3.149), (-0.1288, 0.1182, 3.307), (-0.1288, 0.1257, 3.139), (0.006214, 0.1211, 3.092), (0.006214, 0.1791, 3.149), (-0.1288, 0.1257, 3.139), (0.09621, 0.08154, 3.077), (0.006214, 0.1791, 3.149), (0.006214, 0.1211, 3.092), (0.06621, 0.07084, 3.016), (0.09621, 0.08154, 3.077), (0.006214, 0.1211, 3.092), (0.006214, 0.1104, 3.031), (0.06621, 0.07084, 3.016), (0.006214, 0.1211, 3.092), (0.09621, -0.009878, 3.019), (0.06621, -0.0769, 3.016), (0.1262, -0.005279, 3.066), (0.09621, 0.08154, 3.077), (0.09621, -0.009878, 3.019), (0.1262, -0.005279, 3.066), (0.1262, 0.1257, 3.139), (0.09621, 0.08154, 3.077), (0.1262, -0.005279, 3.066), (0.1862, -0.008286, 3.133), (0.1262, 0.1257, 3.139), (0.1262, -0.005279, 3.066), (0.1262, 0.1182, 3.307), (0.1262, 0.1257, 3.139), (0.1862, -0.008286, 3.133), (0.1862, -0.002085, 3.295), (0.1262, 0.1182, 3.307), (0.1862, -0.008286, 3.133), (0.09621, 0.09863, 3.595), (0.1262, 0.1182, 3.307), (0.1862, -0.002085, 3.295), (0.1562, -0.0217, 3.583), (0.09621, 0.09863, 3.595), (0.1862, -0.002085, 3.295), (0.06621, 0.06832, 3.822), (0.09621, 0.09863, 3.595), (0.1562, -0.0217, 3.583), (0.09621, -0.0322, 3.817), (0.06621, 0.06832, 3.822), (0.1562, -0.0217, 3.583), (0.09621, -0.1359, 3.584), (0.09621, -0.0322, 3.817), (0.1562, -0.0217, 3.583), (0.06621, -0.09921, 3.814), (0.09621, -0.0322, 3.817), (0.09621, -0.1359, 3.584), (0.006214, -0.1694, 3.583), (0.06621, -0.09921, 3.814), (0.09621, -0.1359, 3.584), (0.006214, -0.1327, 3.813), (0.06621, -0.09921, 3.814), (0.006214, -0.1694, 3.583), (-0.1138, -0.1359, 3.584), (0.006214, -0.1327, 3.813), (0.006214, -0.1694, 3.583), (-0.06879, -0.09921, 3.814), (0.006214, -0.1327, 3.813), (-0.1138, -0.1359, 3.584), (-0.1588, -0.0217, 3.583), (-0.06879, -0.09921, 3.814), (-0.1138, -0.1359, 3.584), (-0.09879, -0.0322, 3.817), (-0.06879, -0.09921, 3.814), (-0.1588, -0.0217, 3.583), (-0.1138, 0.09863, 3.595), (-0.09879, -0.0322, 3.817), (-0.1588, -0.0217, 3.583), (-0.1288, 0.1182, 3.307), (-0.1138, 0.09863, 3.595), (-0.1588, -0.0217, 3.583), (0.006214, 0.1853, 3.31), (-0.1138, 0.09863, 3.595), (-0.1288, 0.1182, 3.307), (0.006214, 0.1791, 3.149), (0.006214, 0.1853, 3.31), (-0.1288, 0.1182, 3.307), (0.1262, 0.1257, 3.139), (0.006214, 0.1853, 3.31), (0.006214, 0.1791, 3.149), (0.09621, 0.08154, 3.077), (0.1262, 0.1257, 3.139), (0.006214, 0.1791, 3.149), (0.06621, 0.07084, 3.016), (0.09621, -0.009878, 3.019), (0.09621, 0.08154, 3.077), (0.1262, 0.1257, 3.139), (0.1262, 0.1182, 3.307), (0.006214, 0.1853, 3.31), (0.006214, 0.126, 3.583), (0.006214, 0.1853, 3.31), (0.1262, 0.1182, 3.307), (0.09621, 0.09863, 3.595), (0.006214, 0.126, 3.583), (0.1262, 0.1182, 3.307), (0.006214, 0.08812, 3.829), (0.006214, 0.126, 3.583), (0.09621, 0.09863, 3.595), (0.06621, 0.06832, 3.822), (0.006214, 0.08812, 3.829), (0.09621, 0.09863, 3.595), (0.006214, -0.03661, 4.066), (0.006214, 0.08812, 3.829), (0.06621, 0.06832, 3.822), (0.09621, -0.0322, 3.817), (0.006214, -0.03661, 4.066), (0.06621, 0.06832, 3.822), (0.06621, -0.09921, 3.814), (0.006214, -0.03661, 4.066), (0.09621, -0.0322, 3.817), (0.006214, -0.1327, 3.813), (0.006214, -0.03661, 4.066), (0.06621, -0.09921, 3.814), (-0.06879, -0.09921, 3.814), (0.006214, -0.03661, 4.066), (0.006214, -0.1327, 3.813), (-0.09879, -0.0322, 3.817), (0.006214, -0.03661, 4.066), (-0.06879, -0.09921, 3.814), (-0.06879, 0.06832, 3.822), (0.006214, -0.03661, 4.066), (-0.09879, -0.0322, 3.817), (-0.1138, 0.09863, 3.595), (-0.06879, 0.06832, 3.822), (-0.09879, -0.0322, 3.817), (0.006214, 0.126, 3.583), (-0.06879, 0.06832, 3.822), (-0.1138, 0.09863, 3.595), (0.006214, 0.1853, 3.31), (0.006214, 0.126, 3.583), (-0.1138, 0.09863, 3.595), (0.006214, 0.126, 3.583), (0.006214, 0.08812, 3.829), (-0.06879, 0.06832, 3.822), (0.006214, -0.03661, 4.066), (-0.06879, 0.06832, 3.822), (0.006214, 0.08812, 3.829)], [], [(2, 1, 0), (5, 4, 3), (8, 7, 6), (11, 10, 9), (14, 13, 12), (17, 16, 15), (20, 19, 18), (23, 22, 21), (26, 25, 24), (29, 28, 27), (32, 31, 30), (35, 34, 33), (38, 37, 36), (41, 40, 39), (44, 43, 42), (47, 46, 45), (50, 49, 48), (53, 52, 51), (56, 55, 54), (59, 58, 57), (62, 61, 60), (65, 64, 63), (68, 67, 66), (71, 70, 69), (74, 73, 72), (77, 76, 75), (80, 79, 78), (83, 82, 81), (86, 85, 84), (89, 88, 87), (92, 91, 90), (95, 94, 93), (98, 97, 96), (101, 100, 99), (104, 103, 102), (107, 106, 105), (110, 109, 108), (113, 112, 111), (116, 115, 114), (119, 118, 117), (122, 121, 120), (125, 124, 123), (128, 127, 126), (131, 130, 129), (134, 133, 132), (137, 136, 135), (140, 139, 138), (143, 142, 141), (146, 145, 144), (149, 148, 147), (152, 151, 150), (155, 154, 153), (158, 157, 156), (161, 160, 159), (164, 163, 162), (167, 166, 165), (170, 169, 168), (173, 172, 171), (176, 175, 174), (179, 178, 177), (182, 181, 180), (185, 184, 183), (188, 187, 186), (191, 190, 189), (194, 193, 192), (197, 196, 195), (200, 199, 198), (203, 202, 201), (206, 205, 204), (209, 208, 207), (212, 211, 210), (215, 214, 213), (218, 217, 216), (221, 220, 219), (224, 223, 222), (227, 226, 225), (230, 229, 228), (233, 232, 231), (236, 235, 234), (239, 238, 237), (242, 241, 240), (245, 244, 243), (248, 247, 246), (251, 250, 249), (254, 253, 252), (257, 256, 255), (260, 259, 258), (263, 262, 261), (266, 265, 264), (269, 268, 267), (272, 271, 270), (275, 274, 273), (278, 277, 276), (281, 280, 279), (284, 283, 282), (287, 286, 285), (290, 289, 288), (293, 292, 291), (296, 295, 294), (299, 298, 297), (302, 301, 300), (305, 304, 303), (308, 307, 306), (311, 310, 309), (314, 313, 312), (317, 316, 315), (320, 319, 318), (323, 322, 321), (326, 325, 324), (329, 328, 327), (332, 331, 330), (335, 334, 333), (338, 337, 336), (341, 340, 339), (344, 343, 342), (347, 346, 345), (350, 349, 348), (353, 352, 351), (356, 355, 354), (359, 358, 357), (362, 361, 360), (365, 364, 363), (368, 367, 366), (371, 370, 369), (374, 373, 372), (377, 376, 375), (380, 379, 378), (383, 382, 381), (386, 385, 384), (389, 388, 387), (392, 391, 390), (395, 394, 393), (398, 397, 396), (401, 400, 399), (404, 403, 402), (407, 406, 405), (410, 409, 408), (413, 412, 411), (416, 415, 414), (419, 418, 417), (422, 421, 420), (425, 424, 423), (428, 427, 426), (431, 430, 429), (434, 433, 432), (437, 436, 435), (440, 439, 438), (443, 442, 441), (446, 445, 444), (449, 448, 447), (452, 451, 450), (455, 454, 453), (458, 457, 456), (461, 460, 459), (464, 463, 462), (467, 466, 465), (470, 469, 468), (473, 472, 471), (476, 475, 474), (479, 478, 477), (482, 481, 480), (485, 484, 483), (488, 487, 486), (491, 490, 489), (494, 493, 492), (497, 496, 495), (500, 499, 498), (503, 502, 501), (506, 505, 504), (509, 508, 507), (512, 511, 510), (515, 514, 513), (518, 517, 516), (521, 520, 519), (524, 523, 522), (527, 526, 525), (530, 529, 528), (533, 532, 531), (536, 535, 534), (539, 538, 537), (542, 541, 540), (545, 544, 543), (548, 547, 546), (551, 550, 549), (554, 553, 552), (557, 556, 555), (560, 559, 558), (563, 562, 561), (566, 565, 564), (569, 568, 567), (572, 571, 570), (575, 574, 573), (578, 577, 576), (581, 580, 579), (584, 583, 582), (587, 586, 585), (590, 589, 588), (593, 592, 591), (596, 595, 594), (599, 598, 597), (602, 601, 600), (605, 604, 603), (608, 607, 606), (611, 610, 609), (614, 613, 612), (617, 616, 615), (620, 619, 618), (623, 622, 621), (626, 625, 624), (629, 628, 627), (632, 631, 630), (635, 634, 633), (638, 637, 636), (641, 640, 639), (644, 643, 642), (647, 646, 645), (650, 649, 648), (653, 652, 651), (656, 655, 654), (659, 658, 657), (662, 661, 660), (665, 664, 663), (668, 667, 666), (671, 670, 669), (674, 673, 672), (677, 676, 675), (680, 679, 678), (683, 682, 681), (686, 685, 684), (689, 688, 687), (692, 691, 690), (695, 694, 693), (698, 697, 696), (701, 700, 699), (704, 703, 702), (707, 706, 705), (710, 709, 708), (713, 712, 711), (716, 715, 714), (719, 718, 717), (722, 721, 720), (725, 724, 723), (728, 727, 726), (731, 730, 729), (734, 733, 732), (737, 736, 735), (740, 739, 738), (743, 742, 741), (746, 745, 744), (749, 748, 747), (752, 751, 750), (755, 754, 753), (758, 757, 756), (761, 760, 759), (764, 763, 762), (767, 766, 765), (770, 769, 768), (773, 772, 771), (776, 775, 774), (779, 778, 777), (782, 781, 780), (785, 784, 783), (788, 787, 786), (791, 790, 789), (794, 793, 792), (797, 796, 795), (800, 799, 798), (803, 802, 801), (806, 805, 804), (809, 808, 807), (812, 811, 810), (815, 814, 813), (818, 817, 816), (821, 820, 819), (824, 823, 822), (827, 826, 825), (830, 829, 828), (833, 832, 831), (836, 835, 834), (839, 838, 837), (842, 841, 840), (845, 844, 843), (848, 847, 846), (851, 850, 849), (854, 853, 852), (857, 856, 855), (860, 859, 858), (863, 862, 861), (866, 865, 864), (869, 868, 867), (872, 871, 870), (875, 874, 873), (878, 877, 876), (881, 880, 879), (884, 883, 882), (887, 886, 885), (890, 889, 888), (893, 892, 891), (896, 895, 894), (899, 898, 897), (902, 901, 900), (905, 904, 903), (908, 907, 906), (911, 910, 909), (914, 913, 912), (917, 916, 915), (920, 919, 918), (923, 922, 921), (926, 925, 924), (929, 928, 927), (932, 931, 930), (935, 934, 933), (938, 937, 936), (941, 940, 939), (944, 943, 942), (947, 946, 945), (950, 949, 948), (953, 952, 951), (956, 955, 954), (959, 958, 957), (962, 961, 960), (965, 964, 963), (968, 967, 966), (971, 970, 969), (974, 973, 972), (977, 976, 975), (980, 979, 978), (983, 982, 981), (986, 985, 984), (989, 988, 987), (992, 991, 990), (995, 994, 993), (998, 997, 996), (1001, 1000, 999), (1004, 1003, 1002), (1007, 1006, 1005), (1010, 1009, 1008), (1013, 1012, 1011), (1016, 1015, 1014), (1019, 1018, 1017), (1022, 1021, 1020), (1025, 1024, 1023), (1028, 1027, 1026), (1031, 1030, 1029), (1034, 1033, 1032), (1037, 1036, 1035), (1040, 1039, 1038), (1043, 1042, 1041), (1046, 1045, 1044), (1049, 1048, 1047), (1052, 1051, 1050), (1055, 1054, 1053), (1058, 1057, 1056), (1061, 1060, 1059), (1064, 1063, 1062), (1067, 1066, 1065), (1070, 1069, 1068), (1073, 1072, 1071), (1076, 1075, 1074), (1079, 1078, 1077), (1082, 1081, 1080), (1085, 1084, 1083), (1088, 1087, 1086), (1091, 1090, 1089), (1094, 1093, 1092), (1097, 1096, 1095), (1100, 1099, 1098), (1103, 1102, 1101), (1106, 1105, 1104), (1109, 1108, 1107), (1112, 1111, 1110), (1115, 1114, 1113), (1118, 1117, 1116), (1121, 1120, 1119), (1124, 1123, 1122), (1127, 1126, 1125), (1130, 1129, 1128), (1133, 1132, 1131), (1136, 1135, 1134), (1139, 1138, 1137), (1142, 1141, 1140), (1145, 1144, 1143), (1148, 1147, 1146), (1151, 1150, 1149), (1154, 1153, 1152), (1157, 1156, 1155), (1160, 1159, 1158), (1163, 1162, 1161), (1166, 1165, 1164), (1169, 1168, 1167), (1172, 1171, 1170), (1175, 1174, 1173), (1178, 1177, 1176), (1181, 1180, 1179), (1184, 1183, 1182), (1187, 1186, 1185), (1190, 1189, 1188), (1193, 1192, 1191), (1196, 1195, 1194), (1199, 1198, 1197), (1202, 1201, 1200), (1205, 1204, 1203), (1208, 1207, 1206), (1211, 1210, 1209), (1214, 1213, 1212), (1217, 1216, 1215), (1220, 1219, 1218), (1223, 1222, 1221), (1226, 1225, 1224), (1229, 1228, 1227), (1232, 1231, 1230), (1235, 1234, 1233), (1238, 1237, 1236), (1241, 1240, 1239), (1244, 1243, 1242), (1247, 1246, 1245), (1250, 1249, 1248), (1253, 1252, 1251), (1256, 1255, 1254), (1259, 1258, 1257), (1262, 1261, 1260), (1265, 1264, 1263), (1268, 1267, 1266), (1271, 1270, 1269), (1274, 1273, 1272), (1277, 1276, 1275), (1280, 1279, 1278), (1283, 1282, 1281), (1286, 1285, 1284), (1289, 1288, 1287), (1292, 1291, 1290), (1295, 1294, 1293), (1298, 1297, 1296), (1301, 1300, 1299), (1304, 1303, 1302), (1307, 1306, 1305), (1310, 1309, 1308), (1313, 1312, 1311), (1316, 1315, 1314), (1319, 1318, 1317), (1322, 1321, 1320), (1325, 1324, 1323), (1328, 1327, 1326), (1331, 1330, 1329), (1334, 1333, 1332), (1337, 1336, 1335), (1340, 1339, 1338), (1343, 1342, 1341), (1346, 1345, 1344), (1349, 1348, 1347), (1352, 1351, 1350), (1355, 1354, 1353), (1358, 1357, 1356), (1361, 1360, 1359), (1364, 1363, 1362), (1367, 1366, 1365), (1370, 1369, 1368), (1373, 1372, 1371), (1376, 1375, 1374), (1379, 1378, 1377), (1382, 1381, 1380), (1385, 1384, 1383), (1388, 1387, 1386), (1391, 1390, 1389), (1394, 1393, 1392), (1397, 1396, 1395), (1400, 1399, 1398), (1403, 1402, 1401), (1406, 1405, 1404), (1409, 1408, 1407), (1412, 1411, 1410), (1415, 1414, 1413), (1418, 1417, 1416), (1421, 1420, 1419), (1424, 1423, 1422), (1427, 1426, 1425), (1430, 1429, 1428), (1433, 1432, 1431), (1436, 1435, 1434), (1439, 1438, 1437), (1442, 1441, 1440), (1445, 1444, 1443), (1448, 1447, 1446), (1451, 1450, 1449), (1454, 1453, 1452), (1457, 1456, 1455)])
me_mesh.polygons.foreach_set('use_smooth', [True] * 486)
me_mesh.polygons.foreach_set('material_index', [0, 0, 0, 0, 0, 0, 0, 0, 0, 0, 0, 0, 0, 0, 0, 0, 0, 0, 0, 0, 0, 0, 0, 0, 0, 0, 0, 0, 0, 0, 0, 0, 0, 0, 0, 0, 0, 0, 0, 0, 0, 0, 0, 0, 0, 0, 0, 0, 0, 0, 0, 0, 0, 0, 0, 0, 0, 0, 0, 0, 0, 0, 0, 0, 0, 0, 0, 0, 0, 0, 0, 0, 0, 0, 0, 0, 0, 0, 0, 0, 0, 0, 0, 0, 0, 0, 0, 0, 0, 0, 0, 0, 0, 0, 0, 0, 0, 0, 0, 0, 0, 0, 0, 0, 0, 0, 0, 0, 0, 0, 0, 0, 0, 0, 0, 0, 0, 0, 0, 0, 0, 0, 0, 0, 0, 0, 0, 0, 0, 0, 0, 0, 0, 0, 0, 0, 0, 0, 0, 0, 0, 0, 0, 0, 0, 0, 0, 0, 0, 0, 0, 0, 0, 0, 0, 0, 0, 0, 0, 0, 0, 0, 0, 0, 0, 0, 0, 0, 0, 0, 0, 0, 0, 0, 0, 0, 0, 0, 0, 0, 0, 0, 0, 0, 0, 0, 0, 0, 0, 0, 0, 0, 0, 0, 0, 0, 0, 0, 0, 0, 0, 0, 0, 0, 0, 0, 0, 0, 0, 0, 0, 0, 0, 0, 0, 0, 0, 0, 0, 0, 0, 0, 0, 0, 0, 0, 0, 0, 0, 0, 0, 0, 0, 0, 0, 0, 0, 0, 0, 0, 0, 0, 0, 0, 0, 0, 0, 0, 0, 0, 0, 0, 0, 0, 0, 0, 0, 0, 0, 0, 0, 0, 0, 0, 0, 0, 0, 0, 0, 0, 0, 0, 0, 0, 0, 0, 0, 0, 0, 0, 0, 0, 0, 0, 0, 0, 0, 0, 0, 0, 0, 0, 0, 0, 0, 0, 0, 0, 0, 0, 0, 0, 0, 0, 0, 0, 0, 0, 0, 0, 0, 0, 0, 0, 0, 0, 0, 0, 0, 0, 0, 0, 0, 0, 0, 0, 0, 0, 0, 0, 0, 0, 0, 0, 1, 1, 1, 1, 1, 1, 1, 1, 1, 1, 1, 1, 1, 1, 1, 1, 1, 1, 1, 1, 1, 1, 1, 1, 1, 1, 1, 1, 1, 1, 1, 1, 1, 1, 1, 1, 1, 1, 1, 1, 1, 1, 1, 1, 1, 1, 1, 1, 1, 1, 1, 1, 1, 1, 1, 1, 1, 1, 1, 1, 1, 1, 1, 1, 2, 2, 2, 2, 2, 2, 2, 2, 2, 2, 2, 2, 2, 2, 2, 2, 2, 2, 2, 2, 2, 2, 2, 2, 2, 2, 2, 2, 2, 2, 2, 2, 2, 2, 2, 2, 2, 2, 2, 2, 2, 2, 2, 2, 2, 2, 2, 2, 2, 2, 2, 2, 2, 2, 2, 2, 2, 2, 2, 2, 2, 2, 2, 2, 2, 2, 2, 2, 2, 2, 2, 2, 2, 2, 2, 2, 2, 2, 2, 2, 2, 2, 2, 2, 2, 2, 2, 2])
_uv = me_mesh.uv_layers.new(name='UVMap')
_uv.uv.foreach_set('vector', [0.0, 1.0, 0.0, 1.0, 0.0, 1.0, 0.0, 1.0, 0.0, 1.0, 0.0, 1.0, 0.0, 1.0, 0.0, 1.0, 0.0, 1.0, 0.0, 1.0, 0.0, 1.0, 0.0, 1.0, 0.0, 1.0, 0.0, 1.0, 0.0, 1.0, 0.0, 1.0, 0.0, 1.0, 0.0, 1.0, 0.0, 1.0, 0.0, 1.0, 0.0, 1.0, 0.0, 1.0, 0.0, 1.0, 0.0, 1.0, 0.0, 1.0, 0.0, 1.0, 0.0, 1.0, 0.0, 1.0, 0.0, 1.0, 0.0, 1.0, 0.0, 1.0, 0.0, 1.0, 0.0, 1.0, 0.0, 1.0, 0.0, 1.0, 0.0, 1.0, 0.0, 1.0, 0.0, 1.0, 0.0, 1.0, 0.0, 1.0, 0.0, 1.0, 0.0, 1.0, 0.0, 1.0, 0.0, 1.0, 0.0, 1.0, 0.0, 1.0, 0.0, 1.0, 0.0, 1.0, 0.0, 1.0, 0.0, 1.0, 0.0, 1.0, 0.0, 1.0, 0.0, 1.0, 0.0, 1.0, 0.0, 1.0, 0.0, 1.0, 0.0, 1.0, 0.0, 1.0, 0.0, 1.0, 0.0, 1.0, 0.0, 1.0, 0.0, 1.0, 0.0, 1.0, 0.0, 1.0, 0.0, 1.0, 0.0, 1.0, 0.0, 1.0, 0.0, 1.0, 0.0, 1.0, 0.0, 1.0, 0.0, 1.0, 0.0, 1.0, 0.0, 1.0, 0.0, 1.0, 0.0, 1.0, 0.0, 1.0, 0.0, 1.0, 0.0, 1.0, 0.0, 1.0, 0.0, 1.0, 0.0, 1.0, 0.0, 1.0, 0.0, 1.0, 0.0, 1.0, 0.0, 1.0, 0.0, 1.0, 0.0, 1.0, 0.0, 1.0, 0.0, 1.0, 0.0, 1.0, 0.0, 1.0, 0.0, 1.0, 0.0, 1.0, 0.0, 1.0, 0.0, 1.0, 0.0, 1.0, 0.0, 1.0, 0.0, 1.0, 0.0, 1.0, 0.0, 1.0, 0.0, 1.0, 0.0, 1.0, 0.0, 1.0, 0.0, 1.0, 0.0, 1.0, 0.0, 1.0, 0.0, 1.0, 0.0, 1.0, 0.0, 1.0, 0.0, 1.0, 0.0, 1.0, 0.0, 1.0, 0.0, 1.0, 0.0, 1.0, 0.0, 1.0, 0.0, 1.0, 0.0, 1.0, 0.0, 1.0, 0.0, 1.0, 0.0, 1.0, 0.0, 1.0, 0.0, 1.0, 0.0, 1.0, 0.0, 1.0, 0.0, 1.0, 0.0, 1.0, 0.0, 1.0, 0.0, 1.0, 0.0, 1.0, 0.0, 1.0, 0.0, 1.0, 0.0, 1.0, 0.0, 1.0, 0.0, 1.0, 0.0, 1.0, 0.0, 1.0, 0.0, 1.0, 0.0, 1.0, 0.0, 1.0, 0.0, 1.0, 0.0, 1.0, 0.0, 1.0, 0.0, 1.0, 0.0, 1.0, 0.0, 1.0, 0.0, 1.0, 0.0, 1.0, 0.0, 1.0, 0.0, 1.0, 0.0, 1.0, 0.0, 1.0, 0.0, 1.0, 0.0, 1.0, 0.0, 1.0, 0.0, 1.0, 0.0, 1.0, 0.0, 1.0, 0.0, 1.0, 0.0, 1.0, 0.0, 1.0, 0.0, 1.0, 0.0, 1.0, 0.0, 1.0, 0.0, 1.0, 0.0, 1.0, 0.0, 1.0, 0.0, 1.0, 0.0, 1.0, 0.0, 1.0, 0.0, 1.0, 0.0, 1.0, 0.0, 1.0, 0.0, 1.0, 0.0, 1.0, 0.0, 1.0, 0.0, 1.0, 0.0, 1.0, 0.0, 1.0, 0.0, 1.0, 0.0, 1.0, 0.0, 1.0, 0.0, 1.0, 0.0, 1.0, 0.0, 1.0, 0.0, 1.0, 0.0, 1.0, 0.0, 1.0, 0.0, 1.0, 0.0, 1.0, 0.0, 1.0, 0.0, 1.0, 0.0, 1.0, 0.0, 1.0, 0.0, 1.0, 0.0, 1.0, 0.0, 1.0, 0.0, 1.0, 0.0, 1.0, 0.0, 1.0, 0.0, 1.0, 0.0, 1.0, 0.0, 1.0, 0.0, 1.0, 0.0, 1.0, 0.0, 1.0, 0.0, 1.0, 0.0, 1.0, 0.0, 1.0, 0.0, 1.0, 0.0, 1.0, 0.0, 1.0, 0.0, 1.0, 0.0, 1.0, 0.0, 1.0, 0.0, 1.0, 0.0, 1.0, 0.0, 1.0, 0.0, 1.0, 0.0, 1.0, 0.0, 1.0, 0.0, 1.0, 0.0, 1.0, 0.0, 1.0, 0.0, 1.0, 0.0, 1.0, 0.0, 1.0, 0.0, 1.0, 0.0, 1.0, 0.0, 1.0, 0.0, 1.0, 0.0, 1.0, 0.0, 1.0, 0.0, 1.0, 0.0, 1.0, 0.0, 1.0, 0.0, 1.0, 0.0, 1.0, 0.0, 1.0, 0.0, 1.0, 0.0, 1.0, 0.0, 1.0, 0.0, 1.0, 0.0, 1.0, 0.0, 1.0, 0.0, 1.0, 0.0, 1.0, 0.0, 1.0, 0.0, 1.0, 0.0, 1.0, 0.0, 1.0, 0.0, 1.0, 0.0, 1.0, 0.0, 1.0, 0.0, 1.0, 0.0, 1.0, 0.0, 1.0, 0.0, 1.0, 0.0, 1.0, 0.0, 1.0, 0.0, 1.0, 0.0, 1.0, 0.0, 1.0, 0.0, 1.0, 0.0, 1.0, 0.0, 1.0, 0.0, 1.0, 0.0, 1.0, 0.0, 1.0, 0.0, 1.0, 0.0, 1.0, 0.0, 1.0, 0.0, 1.0, 0.0, 1.0, 0.0, 1.0, 0.0, 1.0, 0.0, 1.0, 0.0, 1.0, 0.0, 1.0, 0.0, 1.0, 0.0, 1.0, 0.0, 1.0, 0.0, 1.0, 0.0, 1.0, 0.0, 1.0, 0.0, 1.0, 0.0, 1.0, 0.0, 1.0, 0.0, 1.0, 0.0, 1.0, 0.0, 1.0, 0.0, 1.0, 0.0, 1.0, 0.0, 1.0, 0.0, 1.0, 0.0, 1.0, 0.0, 1.0, 0.0, 1.0, 0.0, 1.0, 0.0, 1.0, 0.0, 1.0, 0.0, 1.0, 0.0, 1.0, 0.0, 1.0, 0.0, 1.0, 0.0, 1.0, 0.0, 1.0, 0.0, 1.0, 0.0, 1.0, 0.0, 1.0, 0.0, 1.0, 0.0, 1.0, 0.0, 1.0, 0.0, 1.0, 0.0, 1.0, 0.0, 1.0, 0.0, 1.0, 0.0, 1.0, 0.0, 1.0, 0.0, 1.0, 0.0, 1.0, 0.0, 1.0, 0.0, 1.0, 0.0, 1.0, 0.0, 1.0, 0.0, 1.0, 0.0, 1.0, 0.0, 1.0, 0.0, 1.0, 0.0, 1.0, 0.0, 1.0, 0.0, 1.0, 0.0, 1.0, 0.0, 1.0, 0.0, 1.0, 0.0, 1.0, 0.0, 1.0, 0.0, 1.0, 0.0, 1.0, 0.0, 1.0, 0.0, 1.0, 0.0, 1.0, 0.0, 1.0, 0.0, 1.0, 0.0, 1.0, 0.0, 1.0, 0.0, 1.0, 0.0, 1.0, 0.0, 1.0, 0.0, 1.0, 0.0, 1.0, 0.0, 1.0, 0.0, 1.0, 0.0, 1.0, 0.0, 1.0, 0.0, 1.0, 0.0, 1.0, 0.0, 1.0, 0.0, 1.0, 0.0, 1.0, 0.0, 1.0, 0.0, 1.0, 0.0, 1.0, 0.0, 1.0, 0.0, 1.0, 0.0, 1.0, 0.0, 1.0, 0.0, 1.0, 0.0, 1.0, 0.0, 1.0, 0.0, 1.0, 0.0, 1.0, 0.0, 1.0, 0.0, 1.0, 0.0, 1.0, 0.0, 1.0, 0.0, 1.0, 0.0, 1.0, 0.0, 1.0, 0.0, 1.0, 0.0, 1.0, 0.0, 1.0, 0.0, 1.0, 0.0, 1.0, 0.0, 1.0, 0.0, 1.0, 0.0, 1.0, 0.0, 1.0, 0.0, 1.0, 0.0, 1.0, 0.0, 1.0, 0.0, 1.0, 0.0, 1.0, 0.0, 1.0, 0.0, 1.0, 0.0, 1.0, 0.0, 1.0, 0.0, 1.0, 0.0, 1.0, 0.0, 1.0, 0.0, 1.0, 0.0, 1.0, 0.0, 1.0, 0.0, 1.0, 0.0, 1.0, 0.0, 1.0, 0.0, 1.0, 0.0, 1.0, 0.0, 1.0, 0.0, 1.0, 0.0, 1.0, 0.0, 1.0, 0.0, 1.0, 0.0, 1.0, 0.0, 1.0, 0.0, 1.0, 0.0, 1.0, 0.0, 1.0, 0.0, 1.0, 0.0, 1.0, 0.0, 1.0, 0.0, 1.0, 0.0, 1.0, 0.0, 1.0, 0.0, 1.0, 0.0, 1.0, 0.0, 1.0, 0.0, 1.0, 0.0, 1.0, 0.0, 1.0, 0.0, 1.0, 0.0, 1.0, 0.0, 1.0, 0.0, 1.0, 0.0, 1.0, 0.0, 1.0, 0.0, 1.0, 0.0, 1.0, 0.0, 1.0, 0.0, 1.0, 0.0, 1.0, 0.0, 1.0, 0.0, 1.0, 0.0, 1.0, 0.0, 1.0, 0.0, 1.0, 0.0, 1.0, 0.0, 1.0, 0.0, 1.0, 0.0, 1.0, 0.0, 1.0, 0.0, 1.0, 0.0, 1.0, 0.0, 1.0, 0.0, 1.0, 0.0, 1.0, 0.0, 1.0, 0.0, 1.0, 0.0, 1.0, 0.0, 1.0, 0.0, 1.0, 0.0, 1.0, 0.0, 1.0, 0.0, 1.0, 0.0, 1.0, 0.0, 1.0, 0.0, 1.0, 0.0, 1.0, 0.0, 1.0, 0.0, 1.0, 0.0, 1.0, 0.0, 1.0, 0.0, 1.0, 0.0, 1.0, 0.0, 1.0, 0.0, 1.0, 0.0, 1.0, 0.0, 1.0, 0.0, 1.0, 0.0, 1.0, 0.0, 1.0, 0.0, 1.0, 0.0, 1.0, 0.0, 1.0, 0.0, 1.0, 0.0, 1.0, 0.0, 1.0, 0.0, 1.0, 0.0, 1.0, 0.0, 1.0, 0.0, 1.0, 0.0, 1.0, 0.0, 1.0, 0.0, 1.0, 0.0, 1.0, 0.0, 1.0, 0.0, 1.0, 0.0, 1.0, 0.0, 1.0, 0.0, 1.0, 0.0, 1.0, 0.0, 1.0, 0.0, 1.0, 0.0, 1.0, 0.0, 1.0, 0.0, 1.0, 0.0, 1.0, 0.0, 1.0, 0.0, 1.0, 0.0, 1.0, 0.0, 1.0, 0.0, 1.0, 0.0, 1.0, 0.0, 1.0, 0.0, 1.0, 0.0, 1.0, 0.0, 1.0, 0.0, 1.0, 0.0, 1.0, 0.0, 1.0, 0.0, 1.0, 0.0, 1.0, 0.0, 1.0, 0.0, 1.0, 0.0, 1.0, 0.0, 1.0, 0.0, 1.0, 0.0, 1.0, 0.0, 1.0, 0.0, 1.0, 0.0, 1.0, 0.0, 1.0, 0.0, 1.0, 0.0, 1.0, 0.0, 1.0, 0.0, 1.0, 0.0, 1.0, 0.0, 1.0, 0.0, 1.0, 0.0, 1.0, 0.0, 1.0, 0.0, 1.0, 0.0, 1.0, 0.0, 1.0, 0.0, 1.0, 0.0, 1.0, 0.0, 1.0, 0.0, 1.0, 0.0, 1.0, 0.0, 1.0, 0.0, 1.0, 0.0, 1.0, 0.0, 1.0, 0.0, 1.0, 0.0, 1.0, 0.0, 1.0, 0.0, 1.0, 0.0, 1.0, 0.0, 1.0, 0.0, 1.0, 0.0, 1.0, 0.0, 1.0, 0.0, 1.0, 0.0, 1.0, 0.0, 1.0, 0.0, 1.0, 0.0, 1.0, 0.0, 1.0, 0.0, 1.0, 0.0, 1.0, 0.0, 1.0, 0.0, 1.0, 0.0, 1.0, 0.0, 1.0, 0.0, 1.0, 0.0, 1.0, 0.0, 1.0, 0.0, 1.0, 0.0, 1.0, 0.0, 1.0, 0.0, 1.0, 0.0, 1.0, 0.0, 1.0, 0.0, 1.0, 0.0, 1.0, 0.0, 1.0, 0.0, 1.0, 0.0, 1.0, 0.0, 1.0, 0.0, 1.0, 0.0, 1.0, 0.0, 1.0, 0.0, 1.0, 0.0, 1.0, 0.0, 1.0, 0.0, 1.0, 0.0, 1.0, 0.0, 1.0, 0.0, 1.0, 0.0, 1.0, 0.0, 1.0, 0.0, 1.0, 0.0, 1.0, 0.0, 1.0, 0.0, 1.0, 0.0, 1.0, 0.0, 1.0, 0.0, 1.0, 0.0, 1.0, 0.0, 1.0, 0.0, 1.0, 0.0, 1.0, 0.0, 1.0, 0.0, 1.0, 0.0, 1.0, 0.0, 1.0, 0.0, 1.0, 0.0, 1.0, 0.0, 1.0, 0.0, 1.0, 0.0, 1.0, 0.0, 1.0, 0.0, 1.0, 0.0, 1.0, 0.0, 1.0, 0.0, 1.0, 0.0, 1.0, 0.0, 1.0, 0.0, 1.0, 0.0, 1.0, 0.0, 1.0, 0.0, 1.0, 0.0, 1.0, 0.0, 1.0, 0.0, 1.0, 0.0, 1.0, 0.0, 1.0, 0.0, 1.0, 0.0, 1.0, 0.0, 1.0, 0.0, 1.0, 0.0, 1.0, 0.0, 1.0, 0.0, 1.0, 0.0, 1.0, 0.0, 1.0, 0.0, 1.0, 0.0, 1.0, 0.0, 1.0, 0.0, 1.0, 0.0, 1.0, 0.0, 1.0, 0.0, 1.0, 0.0, 1.0, 0.0, 1.0, 0.0, 1.0, 0.0, 1.0, 0.0, 1.0, 0.0, 1.0, 0.0, 1.0, 0.0, 1.0, 0.0, 1.0, 0.0, 1.0, 0.0, 1.0, 0.0, 1.0, 0.0, 1.0, 0.0, 1.0, 0.0, 1.0, 0.0, 1.0, 0.0, 1.0, 0.0, 1.0, 0.0, 1.0, 0.0, 1.0, 0.0, 1.0, 0.0, 1.0, 0.0, 1.0, 0.0, 1.0, 0.0, 1.0, 0.0, 1.0, 0.0, 1.0, 0.0, 1.0, 0.0, 1.0, 0.0, 1.0, 0.0, 1.0, 0.0, 1.0, 0.0, 1.0, 0.0, 1.0, 0.0, 1.0, 0.0, 1.0, 0.0, 1.0, 0.0, 1.0, 0.0, 1.0, 0.0, 1.0, 0.0, 1.0, 0.0, 1.0, 0.0, 1.0, 0.0, 1.0, 0.0, 1.0, 0.0, 1.0, 0.0, 1.0, 0.0, 1.0, 0.0, 1.0, 0.0, 1.0, 0.0, 1.0, 0.0, 1.0, 0.0, 1.0, 0.0, 1.0, 0.0, 1.0, 0.0, 1.0, 0.0, 1.0, 0.0, 1.0, 0.0, 1.0, 0.0, 1.0, 0.0, 1.0, 0.0, 1.0, 0.0, 1.0, 0.0, 1.0, 0.0, 1.0, 0.0, 1.0, 0.0, 1.0, 0.0, 1.0, 0.0, 1.0, 0.0, 1.0, 0.0, 1.0, 0.0, 1.0, 0.0, 1.0, 0.0, 1.0, 0.0, 1.0, 0.0, 1.0, 0.0, 1.0, 0.0, 1.0, 0.0, 1.0, 0.0, 1.0, 0.0, 1.0, 0.0, 1.0, 0.0, 1.0, 0.0, 1.0, 0.0, 1.0, 0.0, 1.0, 0.0, 1.0, 0.0, 1.0, 0.0, 1.0, 0.0, 1.0, 0.0, 1.0, 0.0, 1.0, 0.0, 1.0, 0.0, 1.0, 0.0, 1.0, 0.0, 1.0, 0.0, 1.0, 0.0, 1.0, 0.0, 1.0, 0.0, 1.0, 0.0, 1.0, 0.0, 1.0, 0.0, 1.0, 0.0, 1.0, 0.0, 1.0, 0.0, 1.0, 0.0, 1.0, 0.0, 1.0, 0.0, 1.0, 0.0, 1.0, 0.0, 1.0, 0.0, 1.0, 0.0, 1.0, 0.0, 1.0, 0.0, 1.0, 0.0, 1.0, 0.0, 1.0, 0.0, 1.0, 0.0, 1.0, 0.0, 1.0, 0.0, 1.0, 0.0, 1.0, 0.0, 1.0, 0.0, 1.0, 0.0, 1.0, 0.0, 1.0, 0.0, 1.0, 0.0, 1.0, 0.0, 1.0, 0.0, 1.0, 0.0, 1.0, 0.0, 1.0, 0.0, 1.0, 0.0, 1.0, 0.0, 1.0, 0.0, 1.0, 0.0, 1.0, 0.0, 1.0, 0.0, 1.0, 0.0, 1.0, 0.0, 1.0, 0.0, 1.0, 0.0, 1.0, 0.0, 1.0, 0.0, 1.0, 0.0, 1.0, 0.0, 1.0, 0.0, 1.0, 0.0, 1.0, 0.0, 1.0, 0.0, 1.0, 0.0, 1.0, 0.0, 1.0, 0.0, 1.0, 0.0, 1.0, 0.0, 1.0, 0.0, 1.0, 0.0, 1.0, 0.0, 1.0, 0.0, 1.0, 0.0, 1.0, 0.0, 1.0, 0.0, 1.0, 0.0, 1.0, 0.0, 1.0, 0.0, 1.0, 0.0, 1.0, 0.0, 1.0, 0.0, 1.0, 0.0, 1.0, 0.0, 1.0, 0.0, 1.0, 0.0, 1.0, 0.0, 1.0, 0.0, 1.0, 0.0, 1.0, 0.0, 1.0, 0.0, 1.0, 0.0, 1.0, 0.0, 1.0, 0.0, 1.0, 0.0, 1.0, 0.0, 1.0, 0.0, 1.0, 0.0, 1.0, 0.0, 1.0, 0.0, 1.0, 0.0, 1.0, 0.0, 1.0, 0.0, 1.0, 0.0, 1.0, 0.0, 1.0, 0.0, 1.0, 0.0, 1.0, 0.0, 1.0, 0.0, 1.0, 0.0, 1.0, 0.0, 1.0, 0.0, 1.0, 0.0, 1.0, 0.0, 1.0, 0.0, 1.0, 0.0, 1.0, 0.0, 1.0, 0.0, 1.0, 0.0, 1.0, 0.0, 1.0, 0.0, 1.0, 0.0, 1.0, 0.0, 1.0, 0.0, 1.0, 0.0, 1.0, 0.0, 1.0, 0.0, 1.0, 0.0, 1.0, 0.0, 1.0, 0.0, 1.0, 0.0, 1.0, 0.0, 1.0, 0.0, 1.0, 0.0, 1.0, 0.0, 1.0, 0.0, 1.0, 0.0, 1.0, 0.0, 1.0, 0.0, 1.0, 0.0, 1.0, 0.0, 1.0, 0.0, 1.0, 0.0, 1.0, 0.0, 1.0, 0.0, 1.0, 0.0, 1.0, 0.0, 1.0, 0.0, 1.0, 0.0, 1.0, 0.0, 1.0, 0.0, 1.0, 0.0, 1.0, 0.0, 1.0, 0.0, 1.0, 0.0, 1.0, 0.0, 1.0, 0.0, 1.0, 0.0, 1.0, 0.0, 1.0, 0.0, 1.0, 0.0, 1.0, 0.0, 1.0, 0.0, 1.0, 0.0, 1.0, 0.0, 1.0, 0.0, 1.0, 0.0, 1.0, 0.0, 1.0, 0.0, 1.0, 0.0, 1.0, 0.0, 1.0, 0.0, 1.0, 0.0, 1.0, 0.0, 1.0, 0.0, 1.0, 0.0, 1.0, 0.0, 1.0, 0.0, 1.0, 0.0, 1.0, 0.0, 1.0, 0.0, 1.0, 0.0, 1.0, 0.0, 1.0, 0.0, 1.0, 0.0, 1.0, 0.0, 1.0, 0.0, 1.0, 0.0, 1.0, 0.0, 1.0, 0.0, 1.0, 0.0, 1.0, 0.0, 1.0, 0.0, 1.0, 0.0, 1.0, 0.0, 1.0, 0.0, 1.0, 0.0, 1.0, 0.0, 1.0, 0.0, 1.0, 0.0, 1.0, 0.0, 1.0, 0.0, 1.0, 0.0, 1.0, 0.0, 1.0, 0.0, 1.0, 0.0, 1.0, 0.0, 1.0, 0.0, 1.0, 0.0, 1.0, 0.0, 1.0, 0.0, 1.0, 0.0, 1.0, 0.0, 1.0, 0.0, 1.0, 0.0, 1.0, 0.0, 1.0, 0.0, 1.0, 0.0, 1.0, 0.0, 1.0, 0.0, 1.0, 0.0, 1.0, 0.0, 1.0, 0.0, 1.0, 0.0, 1.0, 0.0, 1.0, 0.0, 1.0, 0.0, 1.0, 0.0, 1.0, 0.0, 1.0, 0.0, 1.0, 0.0, 1.0, 0.0, 1.0, 0.0, 1.0, 0.0, 1.0, 0.0, 1.0, 0.0, 1.0, 0.0, 1.0, 0.0, 1.0, 0.0, 1.0, 0.0, 1.0, 0.0, 1.0, 0.0, 1.0, 0.0, 1.0, 0.0, 1.0, 0.0, 1.0, 0.0, 1.0, 0.0, 1.0, 0.0, 1.0, 0.0, 1.0, 0.0, 1.0, 0.0, 1.0, 0.0, 1.0, 0.0, 1.0, 0.0, 1.0, 0.0, 1.0, 0.0, 1.0, 0.0, 1.0, 0.0, 1.0, 0.0, 1.0, 0.0, 1.0, 0.0, 1.0, 0.0, 1.0, 0.0, 1.0, 0.0, 1.0, 0.0, 1.0, 0.0, 1.0, 0.0, 1.0, 0.0, 1.0, 0.0, 1.0, 0.0, 1.0, 0.0, 1.0, 0.0, 1.0, 0.0, 1.0, 0.0, 1.0, 0.0, 1.0, 0.0, 1.0, 0.0, 1.0, 0.0, 1.0, 0.0, 1.0, 0.0, 1.0, 0.0, 1.0, 0.0, 1.0, 0.0, 1.0, 0.0, 1.0, 0.0, 1.0, 0.0, 1.0, 0.0, 1.0, 0.0, 1.0, 0.0, 1.0, 0.0, 1.0, 0.0, 1.0, 0.0, 1.0, 0.0, 1.0, 0.0, 1.0, 0.0, 1.0, 0.0, 1.0, 0.0, 1.0, 0.0, 1.0, 0.0, 1.0, 0.0, 1.0, 0.0, 1.0, 0.0, 1.0, 0.0, 1.0, 0.0, 1.0, 0.0, 1.0, 0.0, 1.0, 0.0, 1.0, 0.0, 1.0, 0.0, 1.0, 0.0, 1.0, 0.0, 1.0, 0.0, 1.0, 0.0, 1.0, 0.0, 1.0, 0.0, 1.0, 0.0, 1.0, 0.0, 1.0, 0.0, 1.0, 0.0, 1.0, 0.0, 1.0, 0.0, 1.0, 0.0, 1.0, 0.0, 1.0, 0.0, 1.0, 0.0, 1.0, 0.0, 1.0, 0.0, 1.0, 0.0, 1.0, 0.0, 1.0, 0.0, 1.0, 0.0, 1.0, 0.0, 1.0, 0.0, 1.0, 0.0, 1.0, 0.0, 1.0, 0.0, 1.0, 0.0, 1.0, 0.0, 1.0, 0.0, 1.0, 0.0, 1.0, 0.0, 1.0, 0.0, 1.0, 0.0, 1.0, 0.0, 1.0, 0.0, 1.0, 0.0, 1.0, 0.0, 1.0, 0.0, 1.0, 0.0, 1.0, 0.0, 1.0, 0.0, 1.0, 0.0, 1.0, 0.0, 1.0, 0.0, 1.0, 0.0, 1.0, 0.0, 1.0, 0.0, 1.0, 0.0, 1.0, 0.0, 1.0, 0.0, 1.0, 0.0, 1.0, 0.0, 1.0, 0.0, 1.0, 0.0, 1.0, 0.0, 1.0, 0.0, 1.0, 0.0, 1.0, 0.0, 1.0, 0.0, 1.0, 0.0, 1.0, 0.0, 1.0, 0.0, 1.0, 0.0, 1.0, 0.0, 1.0, 0.0, 1.0, 0.0, 1.0, 0.0, 1.0, 0.0, 1.0, 0.0, 1.0, 0.0, 1.0, 0.0, 1.0, 0.0, 1.0, 0.0, 1.0, 0.0, 1.0, 0.0, 1.0, 0.0, 1.0, 0.0, 1.0, 0.0, 1.0, 0.0, 1.0, 0.0, 1.0, 0.0, 1.0, 0.0, 1.0, 0.0, 1.0, 0.0, 1.0, 0.0, 1.0, 0.0, 1.0, 0.0, 1.0, 0.0, 1.0, 0.0, 1.0, 0.0, 1.0, 0.0, 1.0, 0.0, 1.0, 0.0, 1.0, 0.0, 1.0, 0.0, 1.0, 0.0, 1.0, 0.0, 1.0, 0.0, 1.0, 0.0, 1.0, 0.0, 1.0, 0.0, 1.0, 0.0, 1.0, 0.0, 1.0, 0.0, 1.0, 0.0, 1.0, 0.0, 1.0, 0.0, 1.0, 0.0, 1.0, 0.0, 1.0, 0.0, 1.0, 0.0, 1.0, 0.0, 1.0, 0.0, 1.0, 0.0, 1.0, 0.0, 1.0, 0.0, 1.0, 0.0, 1.0, 0.0, 1.0, 0.0, 1.0, 0.0, 1.0, 0.0, 1.0, 0.0, 1.0, 0.0, 1.0, 0.0, 1.0, 0.0, 1.0, 0.0, 1.0, 0.0, 1.0, 0.0, 1.0, 0.0, 1.0, 0.0, 1.0, 0.0, 1.0, 0.0, 1.0, 0.0, 1.0, 0.0, 1.0, 0.0, 1.0, 0.0, 1.0, 0.0, 1.0, 0.0, 1.0, 0.0, 1.0, 0.0, 1.0, 0.0, 1.0, 0.0, 1.0, 0.0, 1.0, 0.0, 1.0, 0.0, 1.0, 0.0, 1.0, 0.0, 1.0, 0.0, 1.0, 0.0, 1.0, 0.0, 1.0, 0.0, 1.0, 0.0, 1.0, 0.0, 1.0, 0.0, 1.0, 0.0, 1.0, 0.0, 1.0, 0.0, 1.0, 0.0, 1.0, 0.0, 1.0, 0.0, 1.0, 0.0, 1.0, 0.0, 1.0, 0.0, 1.0, 0.0, 1.0, 0.0, 1.0, 0.0, 1.0, 0.0, 1.0, 0.0, 1.0, 0.0, 1.0, 0.0, 1.0, 0.0, 1.0, 0.0, 1.0, 0.0, 1.0, 0.0, 1.0, 0.0, 1.0, 0.0, 1.0, 0.0, 1.0, 0.0, 1.0, 0.0, 1.0, 0.0, 1.0, 0.0, 1.0, 0.0, 1.0, 0.0, 1.0, 0.0, 1.0, 0.0, 1.0, 0.0, 1.0, 0.0, 1.0, 0.0, 1.0, 0.0, 1.0, 0.0, 1.0, 0.0, 1.0, 0.0, 1.0, 0.0, 1.0, 0.0, 1.0, 0.0, 1.0, 0.0, 1.0, 0.0, 1.0, 0.0, 1.0, 0.0, 1.0, 0.0, 1.0, 0.0, 1.0, 0.0, 1.0, 0.0, 1.0, 0.0, 1.0, 0.0, 1.0, 0.0, 1.0, 0.0, 1.0, 0.0, 1.0, 0.0, 1.0, 0.0, 1.0, 0.0, 1.0, 0.0, 1.0, 0.0, 1.0, 0.0, 1.0, 0.0, 1.0, 0.0, 1.0, 0.0, 1.0, 0.0, 1.0, 0.0, 1.0, 0.0, 1.0, 0.0, 1.0, 0.0, 1.0, 0.0, 1.0, 0.0, 1.0, 0.0, 1.0, 0.0, 1.0, 0.0, 1.0, 0.0, 1.0, 0.0, 1.0, 0.0, 1.0, 0.0, 1.0, 0.0, 1.0, 0.0, 1.0, 0.0, 1.0, 0.0, 1.0, 0.0, 1.0, 0.0, 1.0, 0.0, 1.0, 0.0, 1.0, 0.0, 1.0, 0.0, 1.0, 0.0, 1.0, 0.0, 1.0, 0.0, 1.0, 0.0, 1.0, 0.0, 1.0, 0.0, 1.0, 0.0, 1.0, 0.0, 1.0, 0.0, 1.0, 0.0, 1.0, 0.0, 1.0, 0.0, 1.0, 0.0, 1.0, 0.0, 1.0, 0.0, 1.0, 0.0, 1.0, 0.0, 1.0, 0.0, 1.0, 0.0, 1.0, 0.0, 1.0, 0.0, 1.0, 0.0, 1.0, 0.0, 1.0, 0.0, 1.0, 0.0, 1.0, 0.0, 1.0, 0.0, 1.0, 0.0, 1.0, 0.0, 1.0, 0.0, 1.0, 0.0, 1.0, 0.0, 1.0, 0.0, 1.0, 0.0, 1.0, 0.0, 1.0, 0.0, 1.0, 0.0, 1.0, 0.0, 1.0, 0.0, 1.0, 0.0, 1.0, 0.0, 1.0, 0.0, 1.0, 0.0, 1.0, 0.0, 1.0, 0.0, 1.0, 0.0, 1.0, 0.0, 1.0, 0.0, 1.0, 0.0, 1.0, 0.0, 1.0, 0.0, 1.0, 0.0, 1.0, 0.0, 1.0, 0.0, 1.0, 0.0, 1.0, 0.0, 1.0, 0.0, 1.0, 0.0, 1.0, 0.0, 1.0, 0.0, 1.0, 0.0, 1.0, 0.0, 1.0, 0.0, 1.0, 0.0, 1.0, 0.0, 1.0, 0.0, 1.0, 0.0, 1.0, 0.0, 1.0, 0.0, 1.0, 0.0, 1.0, 0.0, 1.0, 0.0, 1.0, 0.0, 1.0, 0.0, 1.0, 0.0, 1.0, 0.0, 1.0, 0.0, 1.0, 0.0, 1.0, 0.0, 1.0, 0.0, 1.0, 0.0, 1.0, 0.0, 1.0, 0.0, 1.0, 0.0, 1.0, 0.0, 1.0, 0.0, 1.0, 0.0, 1.0, 0.0, 1.0, 0.0, 1.0, 0.0, 1.0, 0.0, 1.0, 0.0, 1.0, 0.0, 1.0, 0.0, 1.0, 0.0, 1.0, 0.0, 1.0, 0.0, 1.0, 0.0, 1.0, 0.0, 1.0, 0.0, 1.0, 0.0, 1.0, 0.0, 1.0, 0.0, 1.0, 0.0, 1.0, 0.0, 1.0, 0.0, 1.0, 0.0, 1.0, 0.0, 1.0, 0.0, 1.0, 0.0, 1.0, 0.0, 1.0, 0.0, 1.0, 0.0, 1.0, 0.0, 1.0, 0.0, 1.0, 0.0, 1.0, 0.0, 1.0, 0.0, 1.0, 0.0, 1.0, 0.0, 1.0, 0.0, 1.0, 0.0, 1.0, 0.0, 1.0, 0.0, 1.0, 0.0, 1.0, 0.0, 1.0, 0.0, 1.0, 0.0, 1.0, 0.0, 1.0, 0.0, 1.0, 0.0, 1.0, 0.0, 1.0, 0.0, 1.0, 0.0, 1.0, 0.0, 1.0, 0.0, 1.0, 0.0, 1.0, 0.0, 1.0, 0.0, 1.0, 0.0, 1.0, 0.0, 1.0, 0.0, 1.0, 0.0, 1.0, 0.0, 1.0, 0.0, 1.0, 0.0, 1.0, 0.0, 1.0, 0.0, 1.0, 0.0, 1.0, 0.0, 1.0, 0.0, 1.0, 0.0, 1.0, 0.0, 1.0, 0.0, 1.0, 0.0, 1.0, 0.0, 1.0, 0.0, 1.0, 0.0, 1.0, 0.0, 1.0, 0.0, 1.0, 0.0, 1.0, 0.0, 1.0, 0.0, 1.0, 0.0, 1.0, 0.0, 1.0, 0.0, 1.0, 0.0, 1.0, 0.0, 1.0])
me_mesh.materials.append(mat_brown_blank)
me_mesh.materials.append(mat_gray50)
me_mesh.materials.append(mat_blank)
me_mesh.use_remesh_preserve_volume = False
me_mesh.use_remesh_preserve_attributes = False
me_mesh.use_mirror_vertex_groups = False
me_mesh.update()

# ---- objects
ob_bounds = bpy.data.objects.new('bounds', me_mesh_001)
ob_runescapemodel = bpy.data.objects.new('runescapemodel', me_mesh)
ob_muzzlepoint = bpy.data.objects.new('muzzlePoint', None)
ob_mountpoint = bpy.data.objects.new('mountPoint', None)

# ---- transforms, parenting, visibility, modifiers, constraints
ob_bounds.location = (0.0, 0.0, 0.0)
ob_bounds.display_type = 'BOUNDS'
ob_bounds.lineart.crease_threshold = 0.0
ob_runescapemodel.location = (0.0, 0.0, 0.0)
ob_runescapemodel.scale = (1.0, 1.0, 1.0)
ob_runescapemodel.lineart.crease_threshold = 0.0
ob_muzzlepoint.location = (0.0, 0.0, 3.5)
ob_muzzlepoint.rotation_mode = 'QUATERNION'
ob_muzzlepoint.rotation_quaternion = (1.0, 0.0, 0.0, 0.0)
ob_muzzlepoint.empty_display_type = 'SINGLE_ARROW'
ob_muzzlepoint.empty_display_size = 0.5
ob_muzzlepoint.empty_image_offset = (0.0, 0.0)
ob_muzzlepoint.lineart.crease_threshold = 0.0
ob_mountpoint.location = (0.0, 0.0, 1.5)
ob_mountpoint.rotation_mode = 'QUATERNION'
ob_mountpoint.rotation_quaternion = (1.0, 0.0, 0.0, 0.0)
ob_mountpoint.empty_display_type = 'SINGLE_ARROW'
ob_mountpoint.empty_display_size = 0.5
ob_mountpoint.empty_image_offset = (0.0, 0.0)
ob_mountpoint.lineart.crease_threshold = 0.0

# ---- collection membership
col_collection_1.objects.link(ob_bounds)
col_collection_1.objects.link(ob_runescapemodel)
col_collection_1.objects.link(ob_muzzlepoint)
col_collection_1.objects.link(ob_mountpoint)

# ---- scene / render settings (as saved in the file)
scene.frame_start = 1; scene.frame_end = 250; scene.frame_set(1)
scene.render.engine = 'BLENDER_EEVEE_NEXT'
scene.render.resolution_percentage = 50
scene.render.dither_intensity = 0.0
scene.cycles.use_denoising = False
scene.cycles.samples = 128
scene.cycles.sampling_pattern = 'TABULATED_SOBOL'
scene.cycles.use_adaptive_sampling = False
scene.cycles.use_light_tree = False
scene.cycles.blur_glossy = 0.0
scene.cycles.sample_clamp_indirect = 0.0
scene.view_settings.view_transform = 'Standard'
bpy.context.view_layer.update()

# ---- added for rendering (the .blend has no active camera and no usable light): camera, sun
cam_auto = bpy.data.cameras.new('AutoCamera')
cam_auto.lens = 50.0
cam_auto.sensor_width = 36.0
cam_auto.clip_end = 1000.0
ob_auto_camera = bpy.data.objects.new('AutoCamera', cam_auto)
scene.collection.objects.link(ob_auto_camera)
ob_auto_camera.location = (3.86134, -4.65652, 5.13139)
ob_auto_camera.rotation_euler = (1.09748, -7.21219e-08, 0.694738)
scene.camera = ob_auto_camera
light_auto_sun = bpy.data.lights.new('AutoSun', 'SUN')
light_auto_sun.energy = 3.0
light_auto_sun.angle = 0.0523599
ob_auto_sun = bpy.data.objects.new('AutoSun', light_auto_sun)
scene.collection.objects.link(ob_auto_sun)
ob_auto_sun.rotation_euler = (0.872665, 0.174533, 0.523599)
bpy.context.view_layer.update()
